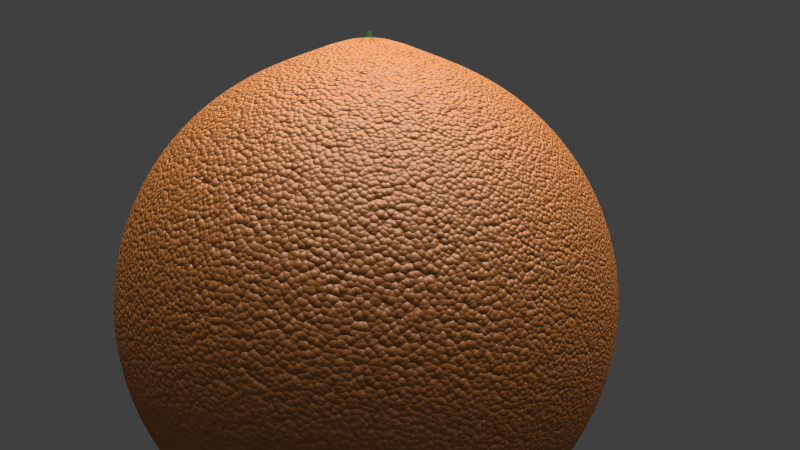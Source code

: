 # Source: MG-Orange.blend  (saved by Blender 2.76.0; exported with 4.5.12 LTS)
import bpy
from mathutils import Matrix  # noqa: F401  (used for matrix-valued properties, if any)

bpy.ops.wm.read_factory_settings(use_empty=True)
scene = bpy.context.scene
scene.name = 'Scene'

# ---- collections
col_collection_1 = bpy.data.collections.new('Collection 1'); scene.collection.children.link(col_collection_1)

# ---- materials (node trees are filled in below, after node groups)
mat_stamp_001 = bpy.data.materials.new('stamp.001')
mat_stamp_001.alpha_threshold = 0.0
mat_stamp_001.diffuse_color = (0.8, 0.1509, 0.007091, 1.0)
mat_stamp_001.roughness = 0.5
mat_material_001 = bpy.data.materials.new('Material.001')
mat_material_001.alpha_threshold = 0.0
mat_material_001.roughness = 0.5
mat_orange_000 = bpy.data.materials.new('Orange.000')
mat_orange_000.alpha_threshold = 0.0
mat_orange_000.diffuse_color = (0.8, 0.1509, 0.007091, 1.0)
mat_orange_000.roughness = 0.5

# ---- material node trees
mat_stamp_001.use_nodes = True; mat_stamp_001.node_tree.nodes.clear()
_N = mat_stamp_001.node_tree.nodes; _L = mat_stamp_001.node_tree.links
n0 = _N.new('ShaderNodeTexCoord'); n0.name = 'Texture Coordinate'; n0.location = (-190, 169)
n1 = _N.new('ShaderNodeTexVoronoi'); n1.name = 'Voronoi Texture'; n1.location = (4, 178)
n1.inputs[2].default_value = 400.0
n2 = _N.new('ShaderNodeTexVoronoi'); n2.name = 'Voronoi Texture.001'; n2.location = (10, 12)
n2.inputs[2].default_value = 120.0
n3 = _N.new('ShaderNodeInvert'); n3.name = 'Invert'; n3.location = (457, 74)
n4 = _N.new('ShaderNodeMix'); n4.name = 'Mix'; n4.location = (250, 111)
n4.data_type = 'RGBA'
n4.blend_type = 'MULTIPLY'
n5 = _N.new('ShaderNodeMix'); n5.name = 'Mix.001'; n5.location = (659, 95)
n5.data_type = 'RGBA'
n5.blend_type = 'SCREEN'
n5.inputs[0].default_value = 0.3
n5.inputs[6].default_value = (0.4866, 0.4866, 0.4866, 1.0)
n6 = _N.new('ShaderNodeOutputMaterial'); n6.name = 'Material Output'; n6.location = (750, 397)
n7 = _N.new('ShaderNodeBsdfDiffuse'); n7.name = 'Diffuse BSDF'; n7.location = (300, 408)
n7.inputs[0].default_value = (0.02789, 0.1569, 0.00992, 1.0)
n8 = _N.new('ShaderNodeMixShader'); n8.name = 'Mix Shader'; n8.location = (530, 379)
n8.inputs[0].default_value = 0.9
n9 = _N.new('ShaderNodeBsdfAnisotropic'); n9.name = 'Glossy BSDF'; n9.location = (305, 575)
n9.distribution = 'GGX'
n9.inputs[1].default_value = 0.4472
n10 = _N.new('ShaderNodeDisplacement'); n10.name = 'Displacement'; n10.location = (0, 0)
n10.inputs[1].default_value = 0.0
n10.inputs[2].default_value = 0.1
n11 = _N.new('ShaderNodeMath'); n11.name = 'Math'; n11.location = (0, 0)
n11.operation = 'MULTIPLY'
n12 = _N.new('ShaderNodeMath'); n12.name = 'Math.001'; n12.location = (0, 0)
n12.operation = 'MULTIPLY'
_L.new(n0.outputs[2], n1.inputs[0])
_L.new(n0.outputs[2], n2.inputs[0])
_L.new(n4.outputs[2], n3.inputs[1])
_L.new(n3.outputs[0], n5.inputs[7])
_L.new(n8.outputs[0], n6.inputs[0])
_L.new(n9.outputs[0], n8.inputs[1])
_L.new(n7.outputs[0], n8.inputs[2])
_L.new(n5.outputs[2], n10.inputs[0])
_L.new(n10.outputs[0], n6.inputs[2])
_L.new(n11.outputs[0], n4.inputs[6])
_L.new(n1.outputs[0], n11.inputs[0])
_L.new(n1.outputs[0], n11.inputs[1])
_L.new(n12.outputs[0], n4.inputs[7])
_L.new(n2.outputs[0], n12.inputs[0])
_L.new(n2.outputs[0], n12.inputs[1])
n6.is_active_output = True
mat_material_001.use_nodes = True; mat_material_001.node_tree.nodes.clear()
_N = mat_material_001.node_tree.nodes; _L = mat_material_001.node_tree.links
n0 = _N.new('ShaderNodeOutputMaterial'); n0.name = 'Material Output'; n0.location = (300, 300)
n1 = _N.new('ShaderNodeEmission'); n1.name = 'Emission'; n1.location = (10, 300)
n1.inputs[0].default_value = (0.8, 0.8, 0.8, 1.0)
n1.inputs[1].default_value = 5.0
_L.new(n1.outputs[0], n0.inputs[0])
n0.is_active_output = True
mat_orange_000.use_nodes = True; mat_orange_000.node_tree.nodes.clear()
_N = mat_orange_000.node_tree.nodes; _L = mat_orange_000.node_tree.links
n0 = _N.new('ShaderNodeTexCoord'); n0.name = 'Texture Coordinate'; n0.location = (-190, 169)
n1 = _N.new('ShaderNodeTexVoronoi'); n1.name = 'Voronoi Texture'; n1.location = (4, 178)
n1.inputs[2].default_value = 400.0
n2 = _N.new('ShaderNodeTexVoronoi'); n2.name = 'Voronoi Texture.001'; n2.location = (10, 12)
n2.inputs[2].default_value = 120.0
n3 = _N.new('ShaderNodeInvert'); n3.name = 'Invert'; n3.location = (457, 74)
n4 = _N.new('ShaderNodeMix'); n4.name = 'Mix'; n4.location = (250, 111)
n4.data_type = 'RGBA'
n4.blend_type = 'MULTIPLY'
n5 = _N.new('ShaderNodeMix'); n5.name = 'Mix.001'; n5.location = (659, 95)
n5.data_type = 'RGBA'
n5.blend_type = 'SCREEN'
n5.inputs[0].default_value = 0.3
n5.inputs[6].default_value = (0.4866, 0.4866, 0.4866, 1.0)
n6 = _N.new('ShaderNodeOutputMaterial'); n6.name = 'Material Output'; n6.location = (750, 397)
n7 = _N.new('ShaderNodeBsdfDiffuse'); n7.name = 'Diffuse BSDF'; n7.location = (300, 408)
n7.inputs[0].default_value = (0.5529, 0.1787, 0.02491, 1.0)
n8 = _N.new('ShaderNodeMixShader'); n8.name = 'Mix Shader'; n8.location = (530, 379)
n8.inputs[0].default_value = 0.9
n9 = _N.new('ShaderNodeBsdfAnisotropic'); n9.name = 'Glossy BSDF'; n9.location = (305, 575)
n9.distribution = 'GGX'
n9.inputs[1].default_value = 0.4472
n10 = _N.new('ShaderNodeDisplacement'); n10.name = 'Displacement'; n10.location = (0, 0)
n10.inputs[1].default_value = 0.0
n10.inputs[2].default_value = 0.1
n11 = _N.new('ShaderNodeMath'); n11.name = 'Math'; n11.location = (0, 0)
n11.operation = 'MULTIPLY'
n12 = _N.new('ShaderNodeMath'); n12.name = 'Math.001'; n12.location = (0, 0)
n12.operation = 'MULTIPLY'
_L.new(n0.outputs[2], n1.inputs[0])
_L.new(n0.outputs[2], n2.inputs[0])
_L.new(n4.outputs[2], n3.inputs[1])
_L.new(n3.outputs[0], n5.inputs[7])
_L.new(n8.outputs[0], n6.inputs[0])
_L.new(n9.outputs[0], n8.inputs[1])
_L.new(n7.outputs[0], n8.inputs[2])
_L.new(n5.outputs[2], n10.inputs[0])
_L.new(n10.outputs[0], n6.inputs[2])
_L.new(n11.outputs[0], n4.inputs[6])
_L.new(n1.outputs[0], n11.inputs[0])
_L.new(n1.outputs[0], n11.inputs[1])
_L.new(n12.outputs[0], n4.inputs[7])
_L.new(n2.outputs[0], n12.inputs[0])
_L.new(n2.outputs[0], n12.inputs[1])
n6.is_active_output = True

# ---- world
world_world = bpy.data.worlds.new('World'); scene.world = world_world
world_world.color = (0.05088, 0.05088, 0.05088)
world_world.use_sun_shadow = False
world_world.sun_shadow_jitter_overblur = 0.0
world_world.cycles.sampling_method = 'MANUAL'
world_world.cycles.sample_map_resolution = 256

# ---- cameras
cam_camera = bpy.data.cameras.new('Camera')
cam_camera.clip_end = 100.0
cam_camera.lens = 35.0
cam_camera.sensor_width = 32.0
cam_camera.sensor_height = 18.0
cam_camera.ortho_scale = 7.314
cam_camera.dof.focus_distance = 0.0

# ---- meshes
me_cylinder = bpy.data.meshes.new('Cylinder')
me_cylinder.from_pydata([(0.2534, 0.5138, -2.818), (0.2534, 1.77, 2.205), (0.3834, 0.501, -2.818), (0.6286, 1.734, 2.205), (0.5084, 0.4631, -2.818), (0.9893, 1.624, 2.205), (0.6236, 0.4015, -2.818), (1.322, 1.446, 2.205), (0.7246, 0.3187, -2.818), (1.613, 1.207, 2.205), (0.8074, 0.2177, -2.818), (1.852, 0.9158, 2.205), (0.869, 0.1025, -2.818), (2.03, 0.5834, 2.205), (0.9069, -0.02252, -2.818), (2.139, 0.2226, 2.205), (0.9197, -0.1525, -2.818), (2.176, -0.1525, 2.205), (0.9069, -0.2825, -2.818), (2.139, -0.5277, 2.205), (0.869, -0.4075, -2.818), (2.03, -0.8884, 2.205), (0.8074, -0.5227, -2.818), (1.852, -1.221, 2.205), (0.7246, -0.6237, -2.818), (1.613, -1.512, 2.205), (0.6236, -0.7065, -2.818), (1.322, -1.751, 2.205), (0.5084, -0.7681, -2.818), (0.9893, -1.929, 2.205), (0.3834, -0.806, -2.818), (0.6286, -2.039, 2.205), (0.2534, -0.8188, -2.818), (0.2534, -2.075, 2.205), (0.1234, -0.806, -2.818), (-0.1217, -2.039, 2.205), (-0.001583, -0.7681, -2.818), (-0.4825, -1.929, 2.205), (-0.1168, -0.7065, -2.818), (-0.8149, -1.751, 2.205), (-0.2178, -0.6237, -2.818), (-1.106, -1.512, 2.205), (-0.3006, -0.5227, -2.818), (-1.345, -1.221, 2.205), (-0.3622, -0.4075, -2.818), (-1.523, -0.8884, 2.205), (-0.4001, -0.2825, -2.818), (-1.633, -0.5277, 2.205), (-0.4129, -0.1525, -2.818), (-1.67, -0.1525, 2.205), (-0.4001, -0.02252, -2.818), (-1.633, 0.2226, 2.205), (-0.3622, 0.1025, -2.818), (-1.523, 0.5834, 2.205), (-0.3006, 0.2177, -2.818), (-1.345, 0.9158, 2.205), (-0.2178, 0.3187, -2.818), (-1.106, 1.207, 2.205), (-0.1168, 0.4015, -2.818), (-0.8149, 1.446, 2.205), (-0.001582, 0.4631, -2.818), (-0.4825, 1.624, 2.205), (0.1234, 0.501, -2.818), (-0.1217, 1.734, 2.205)], [], [(0, 1, 3, 2), (2, 3, 5, 4), (4, 5, 7, 6), (6, 7, 9, 8), (8, 9, 11, 10), (10, 11, 13, 12), (12, 13, 15, 14), (14, 15, 17, 16), (16, 17, 19, 18), (18, 19, 21, 20), (20, 21, 23, 22), (22, 23, 25, 24), (24, 25, 27, 26), (26, 27, 29, 28), (28, 29, 31, 30), (30, 31, 33, 32), (32, 33, 35, 34), (34, 35, 37, 36), (36, 37, 39, 38), (38, 39, 41, 40), (40, 41, 43, 42), (42, 43, 45, 44), (44, 45, 47, 46), (46, 47, 49, 48), (48, 49, 51, 50), (50, 51, 53, 52), (52, 53, 55, 54), (54, 55, 57, 56), (56, 57, 59, 58), (58, 59, 61, 60), (3, 1, 63, 61, 59, 57, 55, 53, 51, 49, 47, 45, 43, 41, 39, 37, 35, 33, 31, 29, 27, 25, 23, 21, 19, 17, 15, 13, 11, 9, 7, 5), (62, 63, 1, 0), (60, 61, 63, 62), (0, 2, 4, 6, 8, 10, 12, 14, 16, 18, 20, 22, 24, 26, 28, 30, 32, 34, 36, 38, 40, 42, 44, 46, 48, 50, 52, 54, 56, 58, 60, 62)])
me_cylinder.materials.append(mat_stamp_001)
me_cylinder.use_remesh_preserve_volume = False
me_cylinder.use_remesh_preserve_attributes = False
me_cylinder.use_mirror_vertex_groups = False
me_cylinder.update()
me_plane = bpy.data.meshes.new('Plane')
me_plane.from_pydata([(-1.0, -1.0, 0.0), (1.0, -1.0, 0.0), (-1.0, 1.0, 0.0), (1.0, 1.0, 0.0)], [], [(0, 1, 3, 2)])
me_plane.materials.append(mat_material_001)
me_plane.use_remesh_preserve_volume = False
me_plane.use_remesh_preserve_attributes = False
me_plane.use_mirror_vertex_groups = False
me_plane.update()
me_sphere = bpy.data.meshes.new('Sphere')
me_sphere.from_pydata([(-0.1951, 0.0, 0.9908), (-0.3827, 0.0, 0.9239), (-0.5556, 0.0, 0.8315), (-0.7071, 0.0, 0.7071), (-0.8315, 0.0, 0.5556), (-0.9239, 0.0, 0.3827), (-0.9808, 0.0, 0.1951), (-1.0, 0.0, 7.55e-08), (-0.9808, 0.0, -0.1951), (-0.9239, 0.0, -0.3827), (-0.8315, 0.0, -0.5556), (-0.7071, 0.0, -0.7071), (-0.5556, 0.0, -0.8315), (-0.3827, 0.0, -0.9239), (-0.1951, 0.0, -0.9808), (-0.1913, 0.03806, 0.9906), (-0.3753, 0.07466, 0.9239), (-0.5449, 0.1084, 0.8315), (-0.6935, 0.1379, 0.7071), (-0.8155, 0.1622, 0.5556), (-0.9061, 0.1802, 0.3827), (-0.9619, 0.1913, 0.1951), (-0.9808, 0.1951, 7.55e-08), (-0.9619, 0.1913, -0.1951), (-0.9061, 0.1802, -0.3827), (-0.8155, 0.1622, -0.5556), (-0.6935, 0.1379, -0.7071), (-0.5449, 0.1084, -0.8315), (-0.3753, 0.07466, -0.9239), (-0.1913, 0.03806, -0.9808), (-0.1802, 0.07466, 0.9905), (-0.3536, 0.1464, 0.9239), (-0.5133, 0.2126, 0.8315), (-0.6533, 0.2706, 0.7071), (-0.7682, 0.3182, 0.5556), (-0.8536, 0.3536, 0.3827), (-0.9061, 0.3753, 0.1951), (-0.9239, 0.3827, 7.55e-08), (-0.9061, 0.3753, -0.1951), (-0.8536, 0.3536, -0.3827), (-0.7682, 0.3182, -0.5556), (-0.6533, 0.2706, -0.7071), (-0.5133, 0.2126, -0.8315), (-0.3536, 0.1464, -0.9239), (-0.1802, 0.07466, -0.9808), (-0.1622, 0.1084, 0.9903), (-0.3182, 0.2126, 0.9239), (-0.4619, 0.3087, 0.8315), (-0.5879, 0.3928, 0.7071), (-0.6913, 0.4619, 0.5556), (-0.7682, 0.5133, 0.3827), (-0.8155, 0.5449, 0.1951), (-0.8315, 0.5556, 7.55e-08), (-0.8155, 0.5449, -0.1951), (-0.7682, 0.5133, -0.3827), (-0.6913, 0.4619, -0.5556), (-0.5879, 0.3928, -0.7071), (-0.4619, 0.3087, -0.8315), (-0.3182, 0.2126, -0.9239), (-0.1622, 0.1084, -0.9808), (-0.1379, 0.1379, 0.9902), (-0.2706, 0.2706, 0.9239), (-0.3928, 0.3928, 0.8315), (-0.5, 0.5, 0.7071), (-0.5879, 0.5879, 0.5556), (-0.6533, 0.6533, 0.3827), (-0.6935, 0.6935, 0.1951), (-0.7071, 0.7071, 7.55e-08), (-0.6935, 0.6935, -0.1951), (-0.6533, 0.6533, -0.3827), (-0.5879, 0.5879, -0.5556), (-0.5, 0.5, -0.7071), (-0.3928, 0.3928, -0.8315), (-0.2706, 0.2706, -0.9239), (-0.1379, 0.1379, -0.9808), (-0.1084, 0.1622, 0.99), (-0.2126, 0.3182, 0.9239), (-0.3087, 0.4619, 0.8315), (-0.3928, 0.5879, 0.7071), (-0.4619, 0.6913, 0.5556), (-0.5133, 0.7682, 0.3827), (-0.5449, 0.8155, 0.1951), (-0.5556, 0.8315, 7.55e-08), (-0.5449, 0.8155, -0.1951), (-0.5133, 0.7682, -0.3827), (-0.4619, 0.6913, -0.5556), (-0.3928, 0.5879, -0.7071), (-0.3087, 0.4619, -0.8315), (-0.2126, 0.3182, -0.9239), (-0.1084, 0.1622, -0.9808), (-0.07466, 0.1802, 0.9899), (-0.1464, 0.3536, 0.9239), (-0.2126, 0.5133, 0.8315), (-0.2706, 0.6533, 0.7071), (-0.3182, 0.7682, 0.5556), (-0.3536, 0.8536, 0.3827), (-0.3753, 0.9061, 0.1951), (-0.3827, 0.9239, 7.55e-08), (-0.3753, 0.9061, -0.1951), (-0.3536, 0.8536, -0.3827), (-0.3182, 0.7682, -0.5556), (-0.2706, 0.6533, -0.7071), (-0.2126, 0.5133, -0.8315), (-0.1464, 0.3536, -0.9239), (-0.07466, 0.1802, -0.9808), (-0.03806, 0.1913, 0.9899), (-0.07466, 0.3753, 0.9239), (-0.1084, 0.5449, 0.8315), (-0.1379, 0.6935, 0.7071), (-0.1622, 0.8155, 0.5556), (-0.1802, 0.9061, 0.3827), (-0.1913, 0.9619, 0.1951), (-0.1951, 0.9808, 7.55e-08), (-0.1913, 0.9619, -0.1951), (-0.1802, 0.9061, -0.3827), (-0.1622, 0.8155, -0.5556), (-0.1379, 0.6935, -0.7071), (-0.1084, 0.5449, -0.8315), (-0.07466, 0.3753, -0.9239), (-0.03806, 0.1913, -0.9808), (3.266e-07, 0.1951, 0.9898), (3.192e-07, 0.3827, 0.9239), (3.117e-07, 0.5556, 0.8315), (3.192e-07, 0.7071, 0.7071), (3.341e-07, 0.8315, 0.5556), (2.745e-07, 0.9239, 0.3827), (3.937e-07, 0.9808, 0.1951), (3.788e-07, 1.0, 7.55e-08), (3.937e-07, 0.9808, -0.1951), (2.298e-07, 0.9239, -0.3827), (3.341e-07, 0.8315, -0.5556), (3.192e-07, 0.7071, -0.7071), (3.415e-07, 0.5556, -0.8315), (3.043e-07, 0.3827, -0.9239), (3.08e-07, 0.1951, -0.9808), (0.03806, 0.1913, 0.9898), (0.07466, 0.3753, 0.9239), (0.1084, 0.5449, 0.8315), (0.138, 0.6935, 0.7071), (0.1622, 0.8155, 0.5556), (0.1802, 0.9061, 0.3827), (0.1913, 0.9619, 0.1951), (0.1951, 0.9808, 7.55e-08), (0.1913, 0.9619, -0.1951), (0.1802, 0.9061, -0.3827), (0.1622, 0.8155, -0.5556), (0.138, 0.6935, -0.7071), (0.1084, 0.5449, -0.8315), (0.07466, 0.3753, -0.9239), (0.03806, 0.1913, -0.9808), (0.07466, 0.1802, 0.9898), (0.1464, 0.3536, 0.9239), (0.2126, 0.5133, 0.8315), (0.2706, 0.6533, 0.7071), (0.3182, 0.7682, 0.5556), (0.3536, 0.8536, 0.3827), (0.3753, 0.9061, 0.1951), (0.3827, 0.9239, 7.55e-08), (0.3753, 0.9061, -0.1951), (0.3536, 0.8536, -0.3827), (0.3182, 0.7682, -0.5556), (0.2706, 0.6533, -0.7071), (0.2126, 0.5133, -0.8315), (0.1464, 0.3536, -0.9239), (0.07466, 0.1802, -0.9808), (0.1084, 0.1622, 0.9899), (0.2126, 0.3182, 0.9239), (0.3087, 0.4619, 0.8315), (0.3928, 0.5879, 0.7071), (0.4619, 0.6913, 0.5556), (0.5133, 0.7682, 0.3827), (0.5449, 0.8155, 0.1951), (0.5556, 0.8315, 7.55e-08), (0.5449, 0.8155, -0.1951), (0.5133, 0.7682, -0.3827), (0.4619, 0.6913, -0.5556), (0.3928, 0.5879, -0.7071), (0.3087, 0.4619, -0.8315), (0.2126, 0.3182, -0.9239), (0.1084, 0.1622, -0.9808), (0.138, 0.1379, 0.9899), (0.2706, 0.2706, 0.9239), (0.3928, 0.3928, 0.8315), (0.5, 0.5, 0.7071), (0.5879, 0.5879, 0.5556), (0.6533, 0.6533, 0.3827), (0.6935, 0.6935, 0.1951), (0.7071, 0.7071, 7.55e-08), (0.6935, 0.6935, -0.1951), (0.6533, 0.6533, -0.3827), (0.5879, 0.5879, -0.5556), (0.5, 0.5, -0.7071), (0.3928, 0.3928, -0.8315), (0.2706, 0.2706, -0.9239), (0.138, 0.1379, -0.9808), (0.1622, 0.1084, 0.99), (0.3182, 0.2126, 0.9239), (0.4619, 0.3087, 0.8315), (0.5879, 0.3928, 0.7071), (0.6913, 0.4619, 0.5556), (0.7682, 0.5133, 0.3827), (0.8155, 0.5449, 0.1951), (0.8315, 0.5556, 7.55e-08), (0.8155, 0.5449, -0.1951), (0.7682, 0.5133, -0.3827), (0.6913, 0.4619, -0.5556), (0.5879, 0.3928, -0.7071), (0.4619, 0.3087, -0.8315), (0.3182, 0.2126, -0.9239), (0.1622, 0.1084, -0.9808), (0.1802, 0.07466, 0.9902), (0.3536, 0.1464, 0.9239), (0.5133, 0.2126, 0.8315), (0.6533, 0.2706, 0.7071), (0.7682, 0.3182, 0.5556), (0.8536, 0.3536, 0.3827), (0.9061, 0.3753, 0.1951), (0.9239, 0.3827, 7.55e-08), (0.9061, 0.3753, -0.1951), (0.8536, 0.3536, -0.3827), (0.7682, 0.3182, -0.5556), (0.6533, 0.2706, -0.7071), (0.5133, 0.2126, -0.8315), (0.3536, 0.1464, -0.9239), (0.1802, 0.07466, -0.9808), (0.1913, 0.03806, 0.9903), (0.3753, 0.07466, 0.9239), (0.5449, 0.1084, 0.8315), (0.6935, 0.1379, 0.7071), (0.8155, 0.1622, 0.5556), (0.9061, 0.1802, 0.3827), (0.9619, 0.1913, 0.1951), (0.9808, 0.1951, 7.55e-08), (0.9619, 0.1913, -0.1951), (0.9061, 0.1802, -0.3827), (0.8155, 0.1622, -0.5556), (0.6935, 0.1379, -0.7071), (0.5449, 0.1084, -0.8315), (0.3753, 0.07466, -0.9239), (0.1913, 0.03806, -0.9808), (0.1951, -7.212e-09, 0.9905), (0.3827, 4.122e-08, 0.9239), (0.5556, 2.632e-08, 0.8315), (0.7071, -2.584e-08, 0.7071), (0.8315, -8.544e-08, 0.5556), (0.9239, 6.357e-08, 0.3827), (0.9808, -8.544e-08, 0.1951), (1.0, -1.003e-07, 7.55e-08), (0.9808, -8.544e-08, -0.1951), (0.9239, 6.357e-08, -0.3827), (0.8315, -8.544e-08, -0.5556), (0.7071, -2.584e-08, -0.7071), (0.5556, -1.094e-08, -0.8315), (0.3827, 3.964e-09, -0.9239), (0.1951, 3.964e-09, -0.9808), (0.1913, -0.03806, 0.9906), (0.3753, -0.07466, 0.9239), (0.5449, -0.1084, 0.8315), (0.6935, -0.1379, 0.7071), (0.8155, -0.1622, 0.5556), (0.9061, -0.1802, 0.3827), (0.9619, -0.1913, 0.1951), (0.9808, -0.1951, 7.55e-08), (0.9619, -0.1913, -0.1951), (0.9061, -0.1802, -0.3827), (0.8155, -0.1622, -0.5556), (0.6935, -0.1379, -0.7071), (0.5449, -0.1084, -0.8315), (0.3753, -0.07466, -0.9239), (0.1913, -0.03806, -0.9808), (0.1802, -0.07466, 0.9908), (0.3536, -0.1464, 0.9239), (0.5133, -0.2126, 0.8315), (0.6533, -0.2706, 0.7071), (0.7682, -0.3182, 0.5556), (0.8536, -0.3536, 0.3827), (0.9061, -0.3753, 0.1951), (0.9239, -0.3827, 7.55e-08), (0.9061, -0.3753, -0.1951), (0.8536, -0.3536, -0.3827), (0.7682, -0.3182, -0.5556), (0.6533, -0.2706, -0.7071), (0.5133, -0.2126, -0.8315), (0.3536, -0.1464, -0.9239), (0.1802, -0.07466, -0.9808), (0.1622, -0.1084, 0.991), (0.3182, -0.2126, 0.9239), (0.4619, -0.3087, 0.8315), (0.5879, -0.3928, 0.7071), (0.6913, -0.4619, 0.5556), (0.7682, -0.5133, 0.3827), (0.8155, -0.5449, 0.1951), (0.8315, -0.5556, 7.55e-08), (0.8155, -0.5449, -0.1951), (0.7682, -0.5133, -0.3827), (0.6913, -0.4619, -0.5556), (0.5879, -0.3928, -0.7071), (0.4619, -0.3087, -0.8315), (0.3182, -0.2126, -0.9239), (0.1622, -0.1084, -0.9808), (0.138, -0.1379, 0.9911), (0.2706, -0.2706, 0.9239), (0.3928, -0.3928, 0.8315), (0.5, -0.5, 0.7071), (0.5879, -0.5879, 0.5556), (0.6533, -0.6533, 0.3827), (0.6935, -0.6935, 0.1951), (0.7071, -0.7071, 7.55e-08), (0.6935, -0.6935, -0.1951), (0.6533, -0.6533, -0.3827), (0.5879, -0.5879, -0.5556), (0.5, -0.5, -0.7071), (0.3928, -0.3928, -0.8315), (0.2706, -0.2706, -0.9239), (0.1379, -0.1379, -0.9808), (0.1084, -0.1622, 0.9913), (0.2126, -0.3182, 0.9239), (0.3087, -0.4619, 0.8315), (0.3928, -0.5879, 0.7071), (0.4619, -0.6913, 0.5556), (0.5133, -0.7682, 0.3827), (0.5449, -0.8155, 0.1951), (0.5556, -0.8315, 7.55e-08), (0.5449, -0.8155, -0.1951), (0.5133, -0.7682, -0.3827), (0.4619, -0.6913, -0.5556), (0.3928, -0.5879, -0.7071), (0.3087, -0.4619, -0.8315), (0.2126, -0.3182, -0.9239), (0.1084, -0.1622, -0.9808), (3.258e-07, 0.0, -1.0), (0.07466, -0.1802, 0.9914), (0.1464, -0.3536, 0.9239), (0.2126, -0.5133, 0.8315), (0.2706, -0.6533, 0.7071), (0.3182, -0.7682, 0.5556), (0.3536, -0.8536, 0.3827), (0.3753, -0.9061, 0.1951), (0.3827, -0.9239, 7.55e-08), (0.3753, -0.9061, -0.1951), (0.3536, -0.8536, -0.3827), (0.3182, -0.7682, -0.5556), (0.2706, -0.6533, -0.7071), (0.2126, -0.5133, -0.8315), (0.1464, -0.3536, -0.9239), (0.07466, -0.1802, -0.9808), (0.03806, -0.1913, 0.9915), (0.07466, -0.3753, 0.9239), (0.1084, -0.5449, 0.8315), (0.1379, -0.6935, 0.7071), (0.1622, -0.8155, 0.5556), (0.1802, -0.9061, 0.3827), (0.1913, -0.9619, 0.1951), (0.1951, -0.9808, 7.55e-08), (0.1913, -0.9619, -0.1951), (0.1802, -0.9061, -0.3827), (0.1622, -0.8155, -0.5556), (0.1379, -0.6935, -0.7071), (0.1084, -0.5449, -0.8315), (0.07466, -0.3753, -0.9239), (0.03806, -0.1913, -0.9808), (3.117e-07, -0.1951, 0.9916), (2.819e-07, -0.3827, 0.9239), (2.819e-07, -0.5556, 0.8315), (1.851e-07, -0.7071, 0.7071), (1.404e-07, -0.8315, 0.5556), (3.192e-07, -0.9239, 0.3827), (9.567e-08, -0.9808, 0.1951), (1.404e-07, -1.0, 7.55e-08), (9.567e-08, -0.9808, -0.1951), (3.192e-07, -0.9239, -0.3827), (1.404e-07, -0.8315, -0.5556), (1.851e-07, -0.7071, -0.7071), (2.596e-07, -0.5556, -0.8315), (2.521e-07, -0.3827, -0.9239), (3.155e-07, -0.1951, -0.9808), (-0.03806, -0.1913, 0.9916), (-0.07466, -0.3753, 0.9239), (-0.1084, -0.5449, 0.8315), (-0.1379, -0.6935, 0.7071), (-0.1622, -0.8155, 0.5556), (-0.1802, -0.9061, 0.3827), (-0.1913, -0.9619, 0.1951), (-0.1951, -0.9808, 7.55e-08), (-0.1913, -0.9619, -0.1951), (-0.1802, -0.9061, -0.3827), (-0.1622, -0.8155, -0.5556), (-0.1379, -0.6935, -0.7071), (-0.1084, -0.5449, -0.8315), (-0.07466, -0.3753, -0.9239), (-0.03806, -0.1913, -0.9808), (-0.07466, -0.1802, 0.9916), (-0.1464, -0.3536, 0.9239), (-0.2126, -0.5133, 0.8315), (-0.2706, -0.6533, 0.7071), (-0.3182, -0.7682, 0.5556), (-0.3536, -0.8536, 0.3827), (-0.3753, -0.9061, 0.1951), (-0.3827, -0.9239, 7.55e-08), (-0.3753, -0.9061, -0.1951), (-0.3536, -0.8536, -0.3827), (-0.3182, -0.7682, -0.5556), (-0.2706, -0.6533, -0.7071), (-0.2126, -0.5133, -0.8315), (-0.1464, -0.3536, -0.9239), (-0.07466, -0.1802, -0.9808), (-0.1084, -0.1622, 0.9915), (-0.2126, -0.3182, 0.9239), (-0.3087, -0.4619, 0.8315), (-0.3928, -0.5879, 0.7071), (-0.4619, -0.6913, 0.5556), (-0.5133, -0.7682, 0.3827), (-0.5449, -0.8155, 0.1951), (-0.5556, -0.8315, 7.55e-08), (-0.5449, -0.8155, -0.1951), (-0.5133, -0.7682, -0.3827), (-0.4619, -0.6913, -0.5556), (-0.3928, -0.5879, -0.7071), (-0.3087, -0.4619, -0.8315), (-0.2126, -0.3182, -0.9239), (-0.1084, -0.1622, -0.9808), (-0.1379, -0.1379, 0.9914), (-0.2706, -0.2706, 0.9239), (-0.3928, -0.3928, 0.8315), (-0.5, -0.5, 0.7071), (-0.5879, -0.5879, 0.5556), (-0.6533, -0.6533, 0.3827), (-0.6935, -0.6935, 0.1951), (-0.7071, -0.7071, 7.55e-08), (-0.6935, -0.6935, -0.1951), (-0.6533, -0.6533, -0.3827), (-0.5879, -0.5879, -0.5556), (-0.5, -0.5, -0.7071), (-0.3928, -0.3928, -0.8315), (-0.2706, -0.2706, -0.9239), (-0.1379, -0.1379, -0.9808), (-0.1622, -0.1084, 0.9913), (-0.3182, -0.2126, 0.9239), (-0.4619, -0.3087, 0.8315), (-0.5879, -0.3928, 0.7071), (-0.6913, -0.4619, 0.5556), (-0.7682, -0.5133, 0.3827), (-0.8155, -0.5449, 0.1951), (-0.8315, -0.5556, 7.55e-08), (-0.8155, -0.5449, -0.1951), (-0.7682, -0.5133, -0.3827), (-0.6913, -0.4619, -0.5556), (-0.5879, -0.3928, -0.7071), (-0.4619, -0.3087, -0.8315), (-0.3182, -0.2126, -0.9239), (-0.1622, -0.1084, -0.9808), (-0.161, -0.001028, 1.005), (-0.1802, -0.07466, 0.9911), (-0.3536, -0.1464, 0.9239), (-0.5133, -0.2126, 0.8315), (-0.6533, -0.2706, 0.7071), (-0.7682, -0.3182, 0.5556), (-0.8536, -0.3536, 0.3827), (-0.9061, -0.3753, 0.1951), (-0.9239, -0.3827, 7.55e-08), (-0.9061, -0.3753, -0.1951), (-0.8536, -0.3536, -0.3827), (-0.7682, -0.3182, -0.5556), (-0.6533, -0.2706, -0.7071), (-0.5133, -0.2126, -0.8315), (-0.3536, -0.1464, -0.9239), (-0.1802, -0.07466, -0.9808), (-0.1913, -0.03806, 0.991), (-0.3753, -0.07466, 0.9239), (-0.5449, -0.1084, 0.8315), (-0.6935, -0.1379, 0.7071), (-0.8155, -0.1622, 0.5556), (-0.9061, -0.1802, 0.3827), (-0.9619, -0.1913, 0.1951), (-0.9808, -0.1951, 7.55e-08), (-0.9619, -0.1913, -0.1951), (-0.9061, -0.1802, -0.3827), (-0.8155, -0.1622, -0.5556), (-0.6935, -0.1379, -0.7071), (-0.5449, -0.1084, -0.8315), (-0.3753, -0.07466, -0.9239), (-0.1913, -0.03806, -0.9808), (-0.1579, 0.03038, 1.005), (-0.1487, 0.06058, 1.004), (-0.1339, 0.08842, 1.004), (-0.1138, 0.1128, 1.004), (-0.08945, 0.1328, 1.004), (-0.06161, 0.1477, 1.004), (-0.03141, 0.1569, 1.004), (3.241e-07, 0.16, 1.004), (0.03141, 0.1569, 1.004), (0.06161, 0.1477, 1.004), (0.08945, 0.1328, 1.004), (0.1138, 0.1128, 1.004), (0.1339, 0.08842, 1.004), (0.1487, 0.06058, 1.004), (0.1579, 0.03038, 1.004), (0.161, -0.001028, 1.004), (0.1579, -0.03244, 1.005), (0.1487, -0.06264, 1.005), (0.1339, -0.09047, 1.005), (0.1138, -0.1149, 1.005), (0.08945, -0.1349, 1.005), (0.06161, -0.1498, 1.005), (0.03141, -0.1589, 1.006), (3.118e-07, -0.162, 1.006), (-0.03141, -0.1589, 1.006), (-0.06161, -0.1498, 1.006), (-0.08944, -0.1349, 1.006), (-0.1138, -0.1149, 1.006), (-0.1339, -0.09047, 1.005), (-0.1487, -0.06264, 1.005), (-0.1579, -0.03244, 1.005), (-0.1211, -0.001028, 1.016), (-0.1188, 0.0226, 1.016), (-0.1119, 0.04532, 1.015), (-0.1007, 0.06626, 1.015), (-0.08564, 0.08462, 1.015), (-0.06729, 0.09968, 1.015), (-0.04635, 0.1109, 1.015), (-0.02363, 0.1178, 1.015), (3.212e-07, 0.1201, 1.015), (0.02363, 0.1178, 1.015), (0.04635, 0.1109, 1.015), (0.06729, 0.09968, 1.015), (0.08565, 0.08462, 1.015), (0.1007, 0.06626, 1.015), (0.1119, 0.04532, 1.015), (0.1188, 0.0226, 1.015), (0.1211, -0.001028, 1.015), (0.1188, -0.02466, 1.016), (0.1119, -0.04738, 1.016), (0.1007, -0.06832, 1.016), (0.08565, -0.08667, 1.016), (0.06729, -0.1017, 1.016), (0.04635, -0.1129, 1.017), (0.02363, -0.1198, 1.017), (3.119e-07, -0.1221, 1.017), (-0.02363, -0.1198, 1.017), (-0.04635, -0.1129, 1.017), (-0.06729, -0.1017, 1.017), (-0.08564, -0.08667, 1.017), (-0.1007, -0.06832, 1.017), (-0.1119, -0.04738, 1.016), (-0.1188, -0.02466, 1.016), (-0.09703, -0.001028, 1.023), (-0.09517, 0.0179, 1.022), (-0.08964, 0.0361, 1.022), (-0.08068, 0.05288, 1.022), (-0.06861, 0.06758, 1.022), (-0.05391, 0.07965, 1.022), (-0.03713, 0.08862, 1.022), (-0.01893, 0.09414, 1.021), (3.19e-07, 0.096, 1.021), (0.01893, 0.09414, 1.021), (0.03713, 0.08862, 1.021), (0.05391, 0.07965, 1.021), (0.06861, 0.06758, 1.022), (0.08068, 0.05288, 1.022), (0.08965, 0.0361, 1.022), (0.09517, 0.0179, 1.022), (0.09703, -0.001028, 1.022), (0.09517, -0.01996, 1.022), (0.08965, -0.03816, 1.023), (0.08068, -0.05494, 1.023), (0.06861, -0.06964, 1.023), (0.05391, -0.08171, 1.023), (0.03713, -0.09067, 1.023), (0.01893, -0.09619, 1.023), (3.115e-07, -0.09806, 1.024), (-0.01893, -0.09619, 1.024), (-0.03713, -0.09067, 1.024), (-0.05391, -0.08171, 1.024), (-0.06861, -0.06964, 1.023), (-0.08068, -0.05494, 1.023), (-0.08964, -0.03816, 1.023), (-0.09517, -0.01996, 1.023), (-0.07479, -0.001028, 1.028), (-0.07336, 0.01356, 1.028), (-0.0691, 0.02759, 1.028), (-0.06219, 0.04053, 1.028), (-0.05289, 0.05186, 1.028), (-0.04155, 0.06116, 1.028), (-0.02862, 0.06807, 1.027), (-0.01459, 0.07233, 1.027), (3.168e-07, 0.07377, 1.027), (0.01459, 0.07233, 1.027), (0.02862, 0.06807, 1.027), (0.04155, 0.06116, 1.027), (0.05289, 0.05186, 1.027), (0.06219, 0.04053, 1.028), (0.0691, 0.02759, 1.028), (0.07336, 0.01356, 1.028), (0.07479, -0.001028, 1.028), (0.07336, -0.01562, 1.028), (0.0691, -0.02965, 1.028), (0.06219, -0.04258, 1.029), (0.05289, -0.05391, 1.029), (0.04155, -0.06322, 1.029), (0.02862, -0.07013, 1.029), (0.01459, -0.07438, 1.029), (3.111e-07, -0.07582, 1.029), (-0.01459, -0.07438, 1.029), (-0.02862, -0.07013, 1.029), (-0.04155, -0.06322, 1.029), (-0.05289, -0.05391, 1.029), (-0.06219, -0.04258, 1.029), (-0.0691, -0.02965, 1.029), (-0.07336, -0.01562, 1.029), (-0.04527, -0.001028, 1.035), (-0.0444, 0.007805, 1.035), (-0.04183, 0.0163, 1.034), (-0.03764, 0.02413, 1.034), (-0.03201, 0.03099, 1.034), (-0.02515, 0.03662, 1.034), (-0.01733, 0.0408, 1.034), (-0.008832, 0.04338, 1.034), (3.133e-07, 0.04425, 1.034), (0.008833, 0.04338, 1.034), (0.01733, 0.0408, 1.034), (0.02515, 0.03662, 1.034), (0.03201, 0.03099, 1.034), (0.03764, 0.02413, 1.034), (0.04183, 0.0163, 1.034), (0.0444, 0.007805, 1.034), (0.04527, -0.001028, 1.034), (0.0444, -0.00986, 1.035), (0.04183, -0.01835, 1.035), (0.03764, -0.02618, 1.035), (0.03201, -0.03304, 1.035), (0.02515, -0.03867, 1.035), (0.01733, -0.04286, 1.035), (0.008833, -0.04543, 1.035), (3.098e-07, -0.0463, 1.035), (-0.008832, -0.04543, 1.035), (-0.01733, -0.04286, 1.035), (-0.02515, -0.03867, 1.035), (-0.03201, -0.03304, 1.035), (-0.03764, -0.02618, 1.035), (-0.04183, -0.01835, 1.035), (-0.0444, -0.00986, 1.035), (-0.001023, -0.005186, 0.9985)], [], [(6, 5, 20, 21), (14, 13, 28, 29), (7, 6, 21, 22), (8, 7, 22, 23), (1, 0, 15, 16), (9, 8, 23, 24), (2, 1, 16, 17), (10, 9, 24, 25), (3, 2, 17, 18), (11, 10, 25, 26), (4, 3, 18, 19), (12, 11, 26, 27), (5, 4, 19, 20), (13, 12, 27, 28), (27, 26, 41, 42), (20, 19, 34, 35), (28, 27, 42, 43), (21, 20, 35, 36), (29, 28, 43, 44), (22, 21, 36, 37), (23, 22, 37, 38), (16, 15, 30, 31), (24, 23, 38, 39), (17, 16, 31, 32), (25, 24, 39, 40), (18, 17, 32, 33), (26, 25, 40, 41), (19, 18, 33, 34), (39, 38, 53, 54), (32, 31, 46, 47), (40, 39, 54, 55), (33, 32, 47, 48), (41, 40, 55, 56), (34, 33, 48, 49), (42, 41, 56, 57), (35, 34, 49, 50), (43, 42, 57, 58), (36, 35, 50, 51), (44, 43, 58, 59), (37, 36, 51, 52), (38, 37, 52, 53), (31, 30, 45, 46), (58, 57, 72, 73), (51, 50, 65, 66), (59, 58, 73, 74), (52, 51, 66, 67), (53, 52, 67, 68), (46, 45, 60, 61), (54, 53, 68, 69), (47, 46, 61, 62), (55, 54, 69, 70), (48, 47, 62, 63), (56, 55, 70, 71), (49, 48, 63, 64), (57, 56, 71, 72), (50, 49, 64, 65), (62, 61, 76, 77), (70, 69, 84, 85), (63, 62, 77, 78), (71, 70, 85, 86), (64, 63, 78, 79), (72, 71, 86, 87), (65, 64, 79, 80), (73, 72, 87, 88), (66, 65, 80, 81), (74, 73, 88, 89), (67, 66, 81, 82), (68, 67, 82, 83), (61, 60, 75, 76), (69, 68, 83, 84), (81, 80, 95, 96), (89, 88, 103, 104), (82, 81, 96, 97), (83, 82, 97, 98), (76, 75, 90, 91), (84, 83, 98, 99), (77, 76, 91, 92), (85, 84, 99, 100), (78, 77, 92, 93), (86, 85, 100, 101), (79, 78, 93, 94), (87, 86, 101, 102), (80, 79, 94, 95), (88, 87, 102, 103), (100, 99, 114, 115), (93, 92, 107, 108), (101, 100, 115, 116), (94, 93, 108, 109), (102, 101, 116, 117), (95, 94, 109, 110), (103, 102, 117, 118), (96, 95, 110, 111), (104, 103, 118, 119), (97, 96, 111, 112), (98, 97, 112, 113), (91, 90, 105, 106), (99, 98, 113, 114), (92, 91, 106, 107), (119, 118, 133, 134), (112, 111, 126, 127), (113, 112, 127, 128), (106, 105, 120, 121), (114, 113, 128, 129), (107, 106, 121, 122), (115, 114, 129, 130), (108, 107, 122, 123), (116, 115, 130, 131), (109, 108, 123, 124), (117, 116, 131, 132), (110, 109, 124, 125), (118, 117, 132, 133), (111, 110, 125, 126), (123, 122, 137, 138), (131, 130, 145, 146), (124, 123, 138, 139), (132, 131, 146, 147), (125, 124, 139, 140), (133, 132, 147, 148), (126, 125, 140, 141), (134, 133, 148, 149), (127, 126, 141, 142), (128, 127, 142, 143), (121, 120, 135, 136), (129, 128, 143, 144), (122, 121, 136, 137), (130, 129, 144, 145), (142, 141, 156, 157), (143, 142, 157, 158), (136, 135, 150, 151), (144, 143, 158, 159), (137, 136, 151, 152), (145, 144, 159, 160), (138, 137, 152, 153), (146, 145, 160, 161), (139, 138, 153, 154), (147, 146, 161, 162), (140, 139, 154, 155), (148, 147, 162, 163), (141, 140, 155, 156), (149, 148, 163, 164), (161, 160, 175, 176), (154, 153, 168, 169), (162, 161, 176, 177), (155, 154, 169, 170), (163, 162, 177, 178), (156, 155, 170, 171), (164, 163, 178, 179), (157, 156, 171, 172), (158, 157, 172, 173), (151, 150, 165, 166), (159, 158, 173, 174), (152, 151, 166, 167), (160, 159, 174, 175), (153, 152, 167, 168), (173, 172, 187, 188), (166, 165, 180, 181), (174, 173, 188, 189), (167, 166, 181, 182), (175, 174, 189, 190), (168, 167, 182, 183), (176, 175, 190, 191), (169, 168, 183, 184), (177, 176, 191, 192), (170, 169, 184, 185), (178, 177, 192, 193), (171, 170, 185, 186), (179, 178, 193, 194), (172, 171, 186, 187), (192, 191, 206, 207), (185, 184, 199, 200), (193, 192, 207, 208), (186, 185, 200, 201), (194, 193, 208, 209), (187, 186, 201, 202), (188, 187, 202, 203), (181, 180, 195, 196), (189, 188, 203, 204), (182, 181, 196, 197), (190, 189, 204, 205), (183, 182, 197, 198), (191, 190, 205, 206), (184, 183, 198, 199), (196, 195, 210, 211), (204, 203, 218, 219), (197, 196, 211, 212), (205, 204, 219, 220), (198, 197, 212, 213), (206, 205, 220, 221), (199, 198, 213, 214), (207, 206, 221, 222), (200, 199, 214, 215), (208, 207, 222, 223), (201, 200, 215, 216), (209, 208, 223, 224), (202, 201, 216, 217), (203, 202, 217, 218), (215, 214, 229, 230), (223, 222, 237, 238), (216, 215, 230, 231), (224, 223, 238, 239), (217, 216, 231, 232), (218, 217, 232, 233), (211, 210, 225, 226), (219, 218, 233, 234), (212, 211, 226, 227), (220, 219, 234, 235), (213, 212, 227, 228), (221, 220, 235, 236), (214, 213, 228, 229), (222, 221, 236, 237), (234, 233, 248, 249), (227, 226, 241, 242), (235, 234, 249, 250), (228, 227, 242, 243), (236, 235, 250, 251), (229, 228, 243, 244), (237, 236, 251, 252), (230, 229, 244, 245), (238, 237, 252, 253), (231, 230, 245, 246), (239, 238, 253, 254), (232, 231, 246, 247), (233, 232, 247, 248), (226, 225, 240, 241), (253, 252, 267, 268), (246, 245, 260, 261), (254, 253, 268, 269), (247, 246, 261, 262), (248, 247, 262, 263), (241, 240, 255, 256), (249, 248, 263, 264), (242, 241, 256, 257), (250, 249, 264, 265), (243, 242, 257, 258), (251, 250, 265, 266), (244, 243, 258, 259), (252, 251, 266, 267), (245, 244, 259, 260), (257, 256, 271, 272), (265, 264, 279, 280), (258, 257, 272, 273), (266, 265, 280, 281), (259, 258, 273, 274), (267, 266, 281, 282), (260, 259, 274, 275), (268, 267, 282, 283), (261, 260, 275, 276), (269, 268, 283, 284), (262, 261, 276, 277), (263, 262, 277, 278), (256, 255, 270, 271), (264, 263, 278, 279), (276, 275, 290, 291), (284, 283, 298, 299), (277, 276, 291, 292), (278, 277, 292, 293), (271, 270, 285, 286), (279, 278, 293, 294), (272, 271, 286, 287), (280, 279, 294, 295), (273, 272, 287, 288), (281, 280, 295, 296), (274, 273, 288, 289), (282, 281, 296, 297), (275, 274, 289, 290), (283, 282, 297, 298), (295, 294, 309, 310), (288, 287, 302, 303), (296, 295, 310, 311), (289, 288, 303, 304), (297, 296, 311, 312), (290, 289, 304, 305), (298, 297, 312, 313), (291, 290, 305, 306), (299, 298, 313, 314), (292, 291, 306, 307), (293, 292, 307, 308), (286, 285, 300, 301), (294, 293, 308, 309), (287, 286, 301, 302), (314, 313, 328, 329), (307, 306, 321, 322), (308, 307, 322, 323), (301, 300, 315, 316), (309, 308, 323, 324), (302, 301, 316, 317), (310, 309, 324, 325), (303, 302, 317, 318), (311, 310, 325, 326), (304, 303, 318, 319), (312, 311, 326, 327), (305, 304, 319, 320), (313, 312, 327, 328), (306, 305, 320, 321), (326, 325, 341, 342), (319, 318, 334, 335), (327, 326, 342, 343), (320, 319, 335, 336), (328, 327, 343, 344), (321, 320, 336, 337), (329, 328, 344, 345), (322, 321, 337, 338), (323, 322, 338, 339), (316, 315, 331, 332), (324, 323, 339, 340), (317, 316, 332, 333), (325, 324, 340, 341), (318, 317, 333, 334), (339, 338, 353, 354), (332, 331, 346, 347), (340, 339, 354, 355), (333, 332, 347, 348), (341, 340, 355, 356), (334, 333, 348, 349), (342, 341, 356, 357), (335, 334, 349, 350), (343, 342, 357, 358), (336, 335, 350, 351), (344, 343, 358, 359), (337, 336, 351, 352), (345, 344, 359, 360), (338, 337, 352, 353), (350, 349, 364, 365), (358, 357, 372, 373), (351, 350, 365, 366), (359, 358, 373, 374), (352, 351, 366, 367), (360, 359, 374, 375), (353, 352, 367, 368), (354, 353, 368, 369), (347, 346, 361, 362), (355, 354, 369, 370), (348, 347, 362, 363), (356, 355, 370, 371), (349, 348, 363, 364), (357, 356, 371, 372), (369, 368, 383, 384), (362, 361, 376, 377), (370, 369, 384, 385), (363, 362, 377, 378), (371, 370, 385, 386), (364, 363, 378, 379), (372, 371, 386, 387), (365, 364, 379, 380), (373, 372, 387, 388), (366, 365, 380, 381), (374, 373, 388, 389), (367, 366, 381, 382), (375, 374, 389, 390), (368, 367, 382, 383), (388, 387, 402, 403), (381, 380, 395, 396), (389, 388, 403, 404), (382, 381, 396, 397), (390, 389, 404, 405), (383, 382, 397, 398), (384, 383, 398, 399), (377, 376, 391, 392), (385, 384, 399, 400), (378, 377, 392, 393), (386, 385, 400, 401), (379, 378, 393, 394), (387, 386, 401, 402), (380, 379, 394, 395), (392, 391, 406, 407), (400, 399, 414, 415), (393, 392, 407, 408), (401, 400, 415, 416), (394, 393, 408, 409), (402, 401, 416, 417), (395, 394, 409, 410), (403, 402, 417, 418), (396, 395, 410, 411), (404, 403, 418, 419), (397, 396, 411, 412), (405, 404, 419, 420), (398, 397, 412, 413), (399, 398, 413, 414), (411, 410, 425, 426), (419, 418, 433, 434), (412, 411, 426, 427), (420, 419, 434, 435), (413, 412, 427, 428), (414, 413, 428, 429), (407, 406, 421, 422), (415, 414, 429, 430), (408, 407, 422, 423), (416, 415, 430, 431), (409, 408, 423, 424), (417, 416, 431, 432), (410, 409, 424, 425), (418, 417, 432, 433), (430, 429, 444, 445), (423, 422, 437, 438), (431, 430, 445, 446), (424, 423, 438, 439), (432, 431, 446, 447), (425, 424, 439, 440), (433, 432, 447, 448), (426, 425, 440, 441), (434, 433, 448, 449), (427, 426, 441, 442), (435, 434, 449, 450), (428, 427, 442, 443), (429, 428, 443, 444), (422, 421, 436, 437), (449, 448, 464, 465), (442, 441, 457, 458), (450, 449, 465, 466), (443, 442, 458, 459), (444, 443, 459, 460), (437, 436, 452, 453), (445, 444, 460, 461), (438, 437, 453, 454), (446, 445, 461, 462), (439, 438, 454, 455), (447, 446, 462, 463), (440, 439, 455, 456), (448, 447, 463, 464), (441, 440, 456, 457), (462, 461, 476, 477), (455, 454, 469, 470), (463, 462, 477, 478), (456, 455, 470, 471), (464, 463, 478, 479), (457, 456, 471, 472), (465, 464, 479, 480), (458, 457, 472, 473), (466, 465, 480, 481), (459, 458, 473, 474), (460, 459, 474, 475), (453, 452, 467, 468), (461, 460, 475, 476), (454, 453, 468, 469), (75, 60, 485, 486), (330, 14, 29), (150, 135, 490, 491), (330, 29, 44), (195, 180, 493, 494), (330, 44, 59), (361, 346, 504, 505), (330, 59, 74), (240, 225, 496, 497), (330, 74, 89), (120, 105, 488, 489), (330, 89, 104), (406, 391, 507, 508), (330, 104, 119), (165, 150, 491, 492), (330, 119, 134), (15, 0, 451, 482), (330, 134, 149), (45, 30, 483, 484), (330, 149, 164), (452, 436, 510, 511), (330, 164, 179), (330, 179, 194), (285, 270, 499, 500), (331, 315, 502, 503), (330, 194, 209), (376, 361, 505, 506), (330, 209, 224), (210, 195, 494, 495), (330, 224, 239), (90, 75, 486, 487), (330, 239, 254), (135, 120, 489, 490), (330, 254, 269), (0, 467, 512, 451), (330, 269, 284), (180, 165, 492, 493), (330, 284, 299), (255, 240, 497, 498), (330, 299, 314), (421, 406, 508, 509), (330, 314, 329), (300, 285, 500, 501), (330, 329, 345), (467, 452, 511, 512), (330, 345, 360), (60, 45, 484, 485), (330, 360, 375), (105, 90, 487, 488), (330, 375, 390), (225, 210, 495, 496), (330, 390, 405), (391, 376, 506, 507), (330, 405, 420), (30, 15, 482, 483), (330, 420, 435), (270, 255, 498, 499), (330, 435, 450), (346, 331, 503, 504), (330, 450, 466), (436, 421, 509, 510), (330, 466, 481), (481, 480, 13, 14), (474, 473, 6, 7), (315, 300, 501, 502), (330, 481, 14), (475, 474, 7, 8), (468, 467, 0, 1), (476, 475, 8, 9), (469, 468, 1, 2), (477, 476, 9, 10), (470, 469, 2, 3), (478, 477, 10, 11), (471, 470, 3, 4), (479, 478, 11, 12), (472, 471, 4, 5), (480, 479, 12, 13), (473, 472, 5, 6), (451, 512, 544, 513), (508, 507, 539, 540), (501, 500, 532, 533), (487, 486, 518, 519), (494, 493, 525, 526), (507, 506, 538, 539), (500, 499, 531, 532), (486, 485, 517, 518), (493, 492, 524, 525), (506, 505, 537, 538), (499, 498, 530, 531), (485, 484, 516, 517), (492, 491, 523, 524), (512, 511, 543, 544), (505, 504, 536, 537), (498, 497, 529, 530), (484, 483, 515, 516), (491, 490, 522, 523), (511, 510, 542, 543), (504, 503, 535, 536), (490, 489, 521, 522), (497, 496, 528, 529), (483, 482, 514, 515), (510, 509, 541, 542), (503, 502, 534, 535), (489, 488, 520, 521), (496, 495, 527, 528), (509, 508, 540, 541), (482, 451, 513, 514), (502, 501, 533, 534), (488, 487, 519, 520), (495, 494, 526, 527), (539, 538, 570, 571), (525, 524, 556, 557), (538, 537, 569, 570), (524, 523, 555, 556), (537, 536, 568, 569), (523, 522, 554, 555), (536, 535, 567, 568), (522, 521, 553, 554), (535, 534, 566, 567), (521, 520, 552, 553), (534, 533, 565, 566), (520, 519, 551, 552), (533, 532, 564, 565), (519, 518, 550, 551), (532, 531, 563, 564), (513, 544, 576, 545), (518, 517, 549, 550), (531, 530, 562, 563), (544, 543, 575, 576), (517, 516, 548, 549), (530, 529, 561, 562), (543, 542, 574, 575), (516, 515, 547, 548), (529, 528, 560, 561), (542, 541, 573, 574), (515, 514, 546, 547), (528, 527, 559, 560), (541, 540, 572, 573), (514, 513, 545, 546), (527, 526, 558, 559), (540, 539, 571, 572), (526, 525, 557, 558), (568, 567, 599, 600), (554, 553, 585, 586), (567, 566, 598, 599), (553, 552, 584, 585), (566, 565, 597, 598), (552, 551, 583, 584), (565, 564, 596, 597), (551, 550, 582, 583), (564, 563, 595, 596), (545, 576, 608, 577), (550, 549, 581, 582), (563, 562, 594, 595), (576, 575, 607, 608), (549, 548, 580, 581), (562, 561, 593, 594), (575, 574, 606, 607), (548, 547, 579, 580), (561, 560, 592, 593), (574, 573, 605, 606), (547, 546, 578, 579), (560, 559, 591, 592), (573, 572, 604, 605), (546, 545, 577, 578), (559, 558, 590, 591), (572, 571, 603, 604), (558, 557, 589, 590), (571, 570, 602, 603), (557, 556, 588, 589), (570, 569, 601, 602), (556, 555, 587, 588), (569, 568, 600, 601), (555, 554, 586, 587), (597, 596, 628, 629), (583, 582, 614, 615), (596, 595, 627, 628), (577, 608, 640, 609), (582, 581, 613, 614), (595, 594, 626, 627), (608, 607, 639, 640), (581, 580, 612, 613), (594, 593, 625, 626), (607, 606, 638, 639), (580, 579, 611, 612), (593, 592, 624, 625), (606, 605, 637, 638), (579, 578, 610, 611), (592, 591, 623, 624), (605, 604, 636, 637), (578, 577, 609, 610), (591, 590, 622, 623), (604, 603, 635, 636), (590, 589, 621, 622), (603, 602, 634, 635), (589, 588, 620, 621), (602, 601, 633, 634), (588, 587, 619, 620), (601, 600, 632, 633), (587, 586, 618, 619), (600, 599, 631, 632), (586, 585, 617, 618), (599, 598, 630, 631), (585, 584, 616, 617), (598, 597, 629, 630), (584, 583, 615, 616), (626, 625, 641), (639, 638, 641), (612, 611, 641), (625, 624, 641), (638, 637, 641), (611, 610, 641), (624, 623, 641), (637, 636, 641), (610, 609, 641), (623, 622, 641), (636, 635, 641), (622, 621, 641), (635, 634, 641), (621, 620, 641), (634, 633, 641), (620, 619, 641), (633, 632, 641), (619, 618, 641), (632, 631, 641), (618, 617, 641), (631, 630, 641), (617, 616, 641), (630, 629, 641), (616, 615, 641), (629, 628, 641), (615, 614, 641), (628, 627, 641), (609, 640, 641), (614, 613, 641), (627, 626, 641), (640, 639, 641), (613, 612, 641)])
me_sphere.polygons.foreach_set('use_smooth', [True] * 672)
_uv = me_sphere.uv_layers.new(name='UVMap')
_uv.uv.foreach_set('vector', [0.2664, 0.2274, 0.2805, 0.2071, 0.3, 0.2199, 0.2863, 0.2409, 0.1354, 0.4113, 0.1571, 0.3818, 0.1671, 0.3903, 0.141, 0.4162, 0.2523, 0.2473, 0.2664, 0.2274, 0.2863, 0.2409, 0.2724, 0.2612, 0.2383, 0.2673, 0.2523, 0.2473, 0.2724, 0.2612, 0.2581, 0.2813, 0.3461, 0.1143, 0.367, 0.08565, 0.3731, 0.08945, 0.3569, 0.1211, 0.2239, 0.2877, 0.2383, 0.2673, 0.2581, 0.2813, 0.243, 0.3015, 0.3276, 0.1402, 0.3461, 0.1143, 0.3569, 0.1211, 0.3418, 0.1492, 0.2091, 0.3088, 0.2239, 0.2877, 0.243, 0.3015, 0.2268, 0.3222, 0.3108, 0.1639, 0.3276, 0.1402, 0.3418, 0.1492, 0.3275, 0.1746, 0.1932, 0.3312, 0.2091, 0.3088, 0.2268, 0.3222, 0.2092, 0.3436, 0.2953, 0.1861, 0.3108, 0.1639, 0.3275, 0.1746, 0.3136, 0.198, 0.1761, 0.3554, 0.1932, 0.3312, 0.2092, 0.3436, 0.1895, 0.3662, 0.2805, 0.2071, 0.2953, 0.1861, 0.3136, 0.198, 0.3, 0.2199, 0.1571, 0.3818, 0.1761, 0.3554, 0.1895, 0.3662, 0.1671, 0.3903, 0.1895, 0.3662, 0.2092, 0.3436, 0.2243, 0.3576, 0.2018, 0.3786, 0.3, 0.2199, 0.3136, 0.198, 0.333, 0.2089, 0.3203, 0.2322, 0.1671, 0.3903, 0.1895, 0.3662, 0.2018, 0.3786, 0.1759, 0.4002, 0.2863, 0.2409, 0.3, 0.2199, 0.3203, 0.2322, 0.307, 0.2542, 0.141, 0.4162, 0.1671, 0.3903, 0.1759, 0.4002, 0.1457, 0.4221, 0.2724, 0.2612, 0.2863, 0.2409, 0.307, 0.2542, 0.293, 0.2754, 0.2581, 0.2813, 0.2724, 0.2612, 0.293, 0.2754, 0.278, 0.2961, 0.3569, 0.1211, 0.3731, 0.08945, 0.3798, 0.09218, 0.3686, 0.1263, 0.243, 0.3015, 0.2581, 0.2813, 0.278, 0.2961, 0.2618, 0.3165, 0.3418, 0.1492, 0.3569, 0.1211, 0.3686, 0.1263, 0.3571, 0.1565, 0.2268, 0.3222, 0.243, 0.3015, 0.2618, 0.3165, 0.2441, 0.3369, 0.3275, 0.1746, 0.3418, 0.1492, 0.3571, 0.1565, 0.3453, 0.1838, 0.2092, 0.3436, 0.2268, 0.3222, 0.2441, 0.3369, 0.2243, 0.3576, 0.3136, 0.198, 0.3275, 0.1746, 0.3453, 0.1838, 0.333, 0.2089, 0.2618, 0.3165, 0.278, 0.2961, 0.2986, 0.3119, 0.2809, 0.3329, 0.3571, 0.1565, 0.3686, 0.1263, 0.3812, 0.1298, 0.3736, 0.1622, 0.2441, 0.3369, 0.2618, 0.3165, 0.2809, 0.3329, 0.261, 0.3534, 0.3453, 0.1838, 0.3571, 0.1565, 0.3736, 0.1622, 0.3644, 0.1916, 0.2243, 0.3576, 0.2441, 0.3369, 0.261, 0.3534, 0.2386, 0.3734, 0.333, 0.2089, 0.3453, 0.1838, 0.3644, 0.1916, 0.3539, 0.2187, 0.2018, 0.3786, 0.2243, 0.3576, 0.2386, 0.3734, 0.213, 0.3929, 0.3203, 0.2322, 0.333, 0.2089, 0.3539, 0.2187, 0.3421, 0.2439, 0.1759, 0.4002, 0.2018, 0.3786, 0.213, 0.3929, 0.1835, 0.4115, 0.307, 0.2542, 0.3203, 0.2322, 0.3421, 0.2439, 0.329, 0.2676, 0.1457, 0.4221, 0.1759, 0.4002, 0.1835, 0.4115, 0.1494, 0.4287, 0.293, 0.2754, 0.307, 0.2542, 0.329, 0.2676, 0.3145, 0.2902, 0.278, 0.2961, 0.293, 0.2754, 0.3145, 0.2902, 0.2986, 0.3119, 0.3686, 0.1263, 0.3798, 0.09218, 0.3869, 0.09377, 0.3812, 0.1298, 0.1835, 0.4115, 0.213, 0.3929, 0.2229, 0.4091, 0.1896, 0.4243, 0.329, 0.2676, 0.3421, 0.2439, 0.3658, 0.2551, 0.3527, 0.2812, 0.1494, 0.4287, 0.1835, 0.4115, 0.1896, 0.4243, 0.1519, 0.4361, 0.3145, 0.2902, 0.329, 0.2676, 0.3527, 0.2812, 0.3376, 0.3058, 0.2986, 0.3119, 0.3145, 0.2902, 0.3376, 0.3058, 0.3202, 0.3291, 0.3812, 0.1298, 0.3869, 0.09377, 0.3944, 0.09411, 0.3946, 0.1314, 0.2809, 0.3329, 0.2986, 0.3119, 0.3202, 0.3291, 0.3004, 0.3512, 0.3736, 0.1622, 0.3812, 0.1298, 0.3946, 0.1314, 0.3914, 0.1659, 0.261, 0.3534, 0.2809, 0.3329, 0.3004, 0.3512, 0.2779, 0.3721, 0.3644, 0.1916, 0.3736, 0.1622, 0.3914, 0.1659, 0.3853, 0.1978, 0.2386, 0.3734, 0.261, 0.3534, 0.2779, 0.3721, 0.2522, 0.3915, 0.3539, 0.2187, 0.3644, 0.1916, 0.3853, 0.1978, 0.3767, 0.2274, 0.213, 0.3929, 0.2386, 0.3734, 0.2522, 0.3915, 0.2229, 0.4091, 0.3421, 0.2439, 0.3539, 0.2187, 0.3767, 0.2274, 0.3658, 0.2551, 0.3914, 0.1659, 0.3946, 0.1314, 0.4086, 0.131, 0.4105, 0.1674, 0.2779, 0.3721, 0.3004, 0.3512, 0.3209, 0.3721, 0.2947, 0.3936, 0.3853, 0.1978, 0.3914, 0.1659, 0.4105, 0.1674, 0.4081, 0.202, 0.2522, 0.3915, 0.2779, 0.3721, 0.2947, 0.3936, 0.2649, 0.4123, 0.3767, 0.2274, 0.3853, 0.1978, 0.4081, 0.202, 0.4019, 0.2349, 0.2229, 0.4091, 0.2522, 0.3915, 0.2649, 0.4123, 0.2313, 0.4276, 0.3658, 0.2551, 0.3767, 0.2274, 0.4019, 0.2349, 0.3921, 0.2659, 0.1896, 0.4243, 0.2229, 0.4091, 0.2313, 0.4276, 0.1938, 0.4385, 0.3527, 0.2812, 0.3658, 0.2551, 0.3921, 0.2659, 0.3791, 0.2952, 0.1519, 0.4361, 0.1896, 0.4243, 0.1938, 0.4385, 0.1532, 0.444, 0.3376, 0.3058, 0.3527, 0.2812, 0.3791, 0.2952, 0.3629, 0.3227, 0.3202, 0.3291, 0.3376, 0.3058, 0.3629, 0.3227, 0.3435, 0.3484, 0.3946, 0.1314, 0.3944, 0.09411, 0.4019, 0.09313, 0.4086, 0.131, 0.3004, 0.3512, 0.3202, 0.3291, 0.3435, 0.3484, 0.3209, 0.3721, 0.3791, 0.2952, 0.3921, 0.2659, 0.4221, 0.2761, 0.4091, 0.3098, 0.1532, 0.444, 0.1938, 0.4385, 0.1959, 0.4541, 0.153, 0.4522, 0.3629, 0.3227, 0.3791, 0.2952, 0.4091, 0.3098, 0.3915, 0.3415, 0.3435, 0.3484, 0.3629, 0.3227, 0.3915, 0.3415, 0.3693, 0.3705, 0.4086, 0.131, 0.4019, 0.09313, 0.4093, 0.09075, 0.423, 0.1282, 0.3209, 0.3721, 0.3435, 0.3484, 0.3693, 0.3705, 0.3427, 0.3966, 0.4105, 0.1674, 0.4086, 0.131, 0.423, 0.1282, 0.431, 0.1662, 0.2947, 0.3936, 0.3209, 0.3721, 0.3427, 0.3966, 0.3117, 0.4189, 0.4081, 0.202, 0.4105, 0.1674, 0.431, 0.1662, 0.4333, 0.2038, 0.2649, 0.4123, 0.2947, 0.3936, 0.3117, 0.4189, 0.2765, 0.4366, 0.4019, 0.2349, 0.4081, 0.202, 0.4333, 0.2038, 0.4303, 0.2406, 0.2313, 0.4276, 0.2649, 0.4123, 0.2765, 0.4366, 0.2375, 0.4487, 0.3921, 0.2659, 0.4019, 0.2349, 0.4303, 0.2406, 0.4221, 0.2761, 0.1938, 0.4385, 0.2313, 0.4276, 0.2375, 0.4487, 0.1959, 0.4541, 0.3117, 0.4189, 0.3427, 0.3966, 0.3663, 0.426, 0.3285, 0.4493, 0.4333, 0.2038, 0.431, 0.1662, 0.4528, 0.1615, 0.4613, 0.2024, 0.2765, 0.4366, 0.3117, 0.4189, 0.3285, 0.4493, 0.2863, 0.4653, 0.4303, 0.2406, 0.4333, 0.2038, 0.4613, 0.2024, 0.4628, 0.244, 0.2375, 0.4487, 0.2765, 0.4366, 0.2863, 0.4653, 0.2411, 0.4727, 0.4221, 0.2761, 0.4303, 0.2406, 0.4628, 0.244, 0.4571, 0.2854, 0.1959, 0.4541, 0.2375, 0.4487, 0.2411, 0.4727, 0.1952, 0.471, 0.4091, 0.3098, 0.4221, 0.2761, 0.4571, 0.2854, 0.4443, 0.3253, 0.153, 0.4522, 0.1959, 0.4541, 0.1952, 0.471, 0.1512, 0.4606, 0.3915, 0.3415, 0.4091, 0.3098, 0.4443, 0.3253, 0.4247, 0.3628, 0.3693, 0.3705, 0.3915, 0.3415, 0.4247, 0.3628, 0.3986, 0.3968, 0.423, 0.1282, 0.4093, 0.09075, 0.4163, 0.08692, 0.4375, 0.1227, 0.3427, 0.3966, 0.3693, 0.3705, 0.3986, 0.3968, 0.3663, 0.426, 0.431, 0.1662, 0.423, 0.1282, 0.4375, 0.1227, 0.4528, 0.1615, 0.1512, 0.4606, 0.1952, 0.471, 0.1912, 0.4888, 0.1477, 0.4687, 0.4247, 0.3628, 0.4443, 0.3253, 0.4869, 0.3419, 0.4647, 0.3879, 0.3986, 0.3968, 0.4247, 0.3628, 0.4647, 0.3879, 0.4328, 0.4289, 0.4375, 0.1227, 0.4163, 0.08692, 0.4227, 0.08166, 0.4516, 0.1142, 0.3663, 0.426, 0.3986, 0.3968, 0.4328, 0.4289, 0.3923, 0.4626, 0.4528, 0.1615, 0.4375, 0.1227, 0.4516, 0.1142, 0.4755, 0.1526, 0.3285, 0.4493, 0.3663, 0.426, 0.3923, 0.4626, 0.3449, 0.4867, 0.4613, 0.2024, 0.4528, 0.1615, 0.4755, 0.1526, 0.4924, 0.1963, 0.2863, 0.4653, 0.3285, 0.4493, 0.3449, 0.4867, 0.2932, 0.4994, 0.4628, 0.244, 0.4613, 0.2024, 0.4924, 0.1963, 0.5005, 0.2438, 0.2411, 0.4727, 0.2863, 0.4653, 0.2932, 0.4994, 0.2407, 0.4999, 0.4571, 0.2854, 0.4628, 0.244, 0.5005, 0.2438, 0.4988, 0.2931, 0.1952, 0.471, 0.2411, 0.4727, 0.2407, 0.4999, 0.1912, 0.4888, 0.4443, 0.3253, 0.4571, 0.2854, 0.4988, 0.2931, 0.4869, 0.3419, 0.2906, 0.9999, 0.2382, 0.9999, 0.2389, 0.9728, 0.284, 0.9658, 0.4923, 0.6991, 0.4999, 0.7466, 0.4622, 0.7465, 0.4611, 0.7048, 0.3422, 0.9877, 0.2906, 0.9999, 0.284, 0.9658, 0.3263, 0.9502, 0.4758, 0.6552, 0.4923, 0.6991, 0.4611, 0.7048, 0.4529, 0.6639, 0.3897, 0.9641, 0.3422, 0.9877, 0.3263, 0.9502, 0.3642, 0.9273, 0.4522, 0.6165, 0.4758, 0.6552, 0.4529, 0.6639, 0.438, 0.625, 0.4305, 0.9309, 0.3897, 0.9641, 0.3642, 0.9273, 0.3966, 0.8985, 0.4237, 0.5837, 0.4522, 0.6165, 0.438, 0.625, 0.4172, 0.5889, 0.4627, 0.8903, 0.4305, 0.9309, 0.3966, 0.8985, 0.4231, 0.8648, 0.4853, 0.8445, 0.4627, 0.8903, 0.4231, 0.8648, 0.443, 0.8276, 0.189, 0.9884, 0.146, 0.9681, 0.1495, 0.96, 0.1932, 0.9707, 0.4977, 0.7958, 0.4853, 0.8445, 0.443, 0.8276, 0.4561, 0.7878, 0.2382, 0.9999, 0.189, 0.9884, 0.1932, 0.9707, 0.2389, 0.9728, 0.4999, 0.7466, 0.4977, 0.7958, 0.4561, 0.7878, 0.4622, 0.7465, 0.4231, 0.8648, 0.3966, 0.8985, 0.3677, 0.872, 0.3901, 0.8432, 0.443, 0.8276, 0.4231, 0.8648, 0.3901, 0.8432, 0.408, 0.8118, 0.1932, 0.9707, 0.1495, 0.96, 0.1513, 0.9517, 0.194, 0.9539, 0.4561, 0.7878, 0.443, 0.8276, 0.408, 0.8118, 0.4213, 0.7782, 0.2389, 0.9728, 0.1932, 0.9707, 0.194, 0.9539, 0.2355, 0.9489, 0.4622, 0.7465, 0.4561, 0.7878, 0.4213, 0.7782, 0.4297, 0.7428, 0.284, 0.9658, 0.2389, 0.9728, 0.2355, 0.9489, 0.2744, 0.9371, 0.4611, 0.7048, 0.4622, 0.7465, 0.4297, 0.7428, 0.4331, 0.706, 0.3263, 0.9502, 0.284, 0.9658, 0.2744, 0.9371, 0.3097, 0.9198, 0.4529, 0.6639, 0.4611, 0.7048, 0.4331, 0.706, 0.4311, 0.6683, 0.3642, 0.9273, 0.3263, 0.9502, 0.3097, 0.9198, 0.3409, 0.8978, 0.438, 0.625, 0.4529, 0.6639, 0.4311, 0.6683, 0.4235, 0.6303, 0.3966, 0.8985, 0.3642, 0.9273, 0.3409, 0.8978, 0.3677, 0.872, 0.4172, 0.5889, 0.438, 0.625, 0.4235, 0.6303, 0.4102, 0.5927, 0.4331, 0.706, 0.4297, 0.7428, 0.4014, 0.7368, 0.4079, 0.704, 0.3097, 0.9198, 0.2744, 0.9371, 0.2631, 0.9128, 0.293, 0.8944, 0.4311, 0.6683, 0.4331, 0.706, 0.4079, 0.704, 0.4106, 0.6694, 0.3409, 0.8978, 0.3097, 0.9198, 0.293, 0.8944, 0.3193, 0.8732, 0.4235, 0.6303, 0.4311, 0.6683, 0.4106, 0.6694, 0.409, 0.633, 0.3677, 0.872, 0.3409, 0.8978, 0.3193, 0.8732, 0.3421, 0.8497, 0.4102, 0.5927, 0.4235, 0.6303, 0.409, 0.633, 0.4027, 0.595, 0.3901, 0.8432, 0.3677, 0.872, 0.3421, 0.8497, 0.3617, 0.8242, 0.408, 0.8118, 0.3901, 0.8432, 0.3617, 0.8242, 0.3781, 0.7968, 0.194, 0.9539, 0.1513, 0.9517, 0.1516, 0.9435, 0.1921, 0.9384, 0.4213, 0.7782, 0.408, 0.8118, 0.3781, 0.7968, 0.3914, 0.7677, 0.2355, 0.9489, 0.194, 0.9539, 0.1921, 0.9384, 0.2294, 0.9278, 0.4297, 0.7428, 0.4213, 0.7782, 0.3914, 0.7677, 0.4014, 0.7368, 0.2744, 0.9371, 0.2355, 0.9489, 0.2294, 0.9278, 0.2631, 0.9128, 0.3781, 0.7968, 0.3617, 0.8242, 0.3365, 0.8071, 0.3519, 0.7826, 0.1921, 0.9384, 0.1516, 0.9435, 0.1503, 0.9356, 0.1879, 0.9242, 0.3914, 0.7677, 0.3781, 0.7968, 0.3519, 0.7826, 0.3651, 0.7567, 0.2294, 0.9278, 0.1921, 0.9384, 0.1879, 0.9242, 0.2213, 0.9093, 0.4014, 0.7368, 0.3914, 0.7677, 0.3651, 0.7567, 0.3763, 0.7291, 0.2631, 0.9128, 0.2294, 0.9278, 0.2213, 0.9093, 0.2506, 0.8919, 0.4079, 0.704, 0.4014, 0.7368, 0.3763, 0.7291, 0.3851, 0.6995, 0.293, 0.8944, 0.2631, 0.9128, 0.2506, 0.8919, 0.2764, 0.8728, 0.4106, 0.6694, 0.4079, 0.704, 0.3851, 0.6995, 0.3915, 0.6677, 0.3193, 0.8732, 0.293, 0.8944, 0.2764, 0.8728, 0.299, 0.8521, 0.409, 0.633, 0.4106, 0.6694, 0.3915, 0.6677, 0.395, 0.6333, 0.3421, 0.8497, 0.3193, 0.8732, 0.299, 0.8521, 0.319, 0.8302, 0.4027, 0.595, 0.409, 0.633, 0.395, 0.6333, 0.3952, 0.5959, 0.3617, 0.8242, 0.3421, 0.8497, 0.319, 0.8302, 0.3365, 0.8071, 0.3915, 0.6677, 0.3851, 0.6995, 0.3644, 0.6932, 0.3738, 0.6638, 0.299, 0.8521, 0.2764, 0.8728, 0.2597, 0.854, 0.2797, 0.8337, 0.395, 0.6333, 0.3915, 0.6677, 0.3738, 0.6638, 0.3817, 0.6315, 0.319, 0.8302, 0.299, 0.8521, 0.2797, 0.8337, 0.2975, 0.8128, 0.3952, 0.5959, 0.395, 0.6333, 0.3817, 0.6315, 0.3877, 0.5955, 0.3365, 0.8071, 0.319, 0.8302, 0.2975, 0.8128, 0.3136, 0.7913, 0.3519, 0.7826, 0.3365, 0.8071, 0.3136, 0.7913, 0.3282, 0.7688, 0.1879, 0.9242, 0.1503, 0.9356, 0.1478, 0.9283, 0.182, 0.9114, 0.3651, 0.7567, 0.3519, 0.7826, 0.3282, 0.7688, 0.3415, 0.7453, 0.2213, 0.9093, 0.1879, 0.9242, 0.182, 0.9114, 0.2115, 0.893, 0.3763, 0.7291, 0.3651, 0.7567, 0.3415, 0.7453, 0.3536, 0.7201, 0.2506, 0.8919, 0.2213, 0.9093, 0.2115, 0.893, 0.2372, 0.8738, 0.3851, 0.6995, 0.3763, 0.7291, 0.3536, 0.7201, 0.3644, 0.6932, 0.2764, 0.8728, 0.2506, 0.8919, 0.2372, 0.8738, 0.2597, 0.854, 0.182, 0.9114, 0.1478, 0.9283, 0.1442, 0.9216, 0.1745, 0.9, 0.3415, 0.7453, 0.3282, 0.7688, 0.3065, 0.7553, 0.32, 0.7334, 0.2115, 0.893, 0.182, 0.9114, 0.1745, 0.9, 0.2005, 0.8787, 0.3536, 0.7201, 0.3415, 0.7453, 0.32, 0.7334, 0.3328, 0.7101, 0.2372, 0.8738, 0.2115, 0.893, 0.2005, 0.8787, 0.223, 0.8579, 0.3644, 0.6932, 0.3536, 0.7201, 0.3328, 0.7101, 0.3452, 0.6852, 0.2597, 0.854, 0.2372, 0.8738, 0.223, 0.8579, 0.2429, 0.8374, 0.3738, 0.6638, 0.3644, 0.6932, 0.3452, 0.6852, 0.3573, 0.658, 0.2797, 0.8337, 0.2597, 0.854, 0.2429, 0.8374, 0.2608, 0.8172, 0.3817, 0.6315, 0.3738, 0.6638, 0.3573, 0.658, 0.3691, 0.6278, 0.2975, 0.8128, 0.2797, 0.8337, 0.2608, 0.8172, 0.2771, 0.7969, 0.3877, 0.5955, 0.3817, 0.6315, 0.3691, 0.6278, 0.3806, 0.5938, 0.3136, 0.7913, 0.2975, 0.8128, 0.2771, 0.7969, 0.2923, 0.7764, 0.3282, 0.7688, 0.3136, 0.7913, 0.2923, 0.7764, 0.3065, 0.7553, 0.2608, 0.8172, 0.2429, 0.8374, 0.2258, 0.8226, 0.2421, 0.8021, 0.3691, 0.6278, 0.3573, 0.658, 0.342, 0.6505, 0.3574, 0.6225, 0.2771, 0.7969, 0.2608, 0.8172, 0.2421, 0.8021, 0.2573, 0.782, 0.3806, 0.5938, 0.3691, 0.6278, 0.3574, 0.6225, 0.3739, 0.591, 0.2923, 0.7764, 0.2771, 0.7969, 0.2573, 0.782, 0.2718, 0.762, 0.3065, 0.7553, 0.2923, 0.7764, 0.2718, 0.762, 0.2859, 0.7418, 0.1745, 0.9, 0.1442, 0.9216, 0.1396, 0.9158, 0.1658, 0.8901, 0.32, 0.7334, 0.3065, 0.7553, 0.2859, 0.7418, 0.2997, 0.7209, 0.2005, 0.8787, 0.1745, 0.9, 0.1658, 0.8901, 0.1883, 0.8662, 0.3328, 0.7101, 0.32, 0.7334, 0.2997, 0.7209, 0.3134, 0.6991, 0.223, 0.8579, 0.2005, 0.8787, 0.1883, 0.8662, 0.208, 0.8439, 0.3452, 0.6852, 0.3328, 0.7101, 0.3134, 0.6991, 0.3275, 0.6758, 0.2429, 0.8374, 0.223, 0.8579, 0.208, 0.8439, 0.2258, 0.8226, 0.3573, 0.658, 0.3452, 0.6852, 0.3275, 0.6758, 0.342, 0.6505, 0.2997, 0.7209, 0.2859, 0.7418, 0.266, 0.7281, 0.2804, 0.7079, 0.1883, 0.8662, 0.1658, 0.8901, 0.1558, 0.8816, 0.175, 0.8554, 0.3134, 0.6991, 0.2997, 0.7209, 0.2804, 0.7079, 0.2952, 0.687, 0.208, 0.8439, 0.1883, 0.8662, 0.175, 0.8554, 0.1922, 0.8314, 0.3275, 0.6758, 0.3134, 0.6991, 0.2952, 0.687, 0.3109, 0.665, 0.2258, 0.8226, 0.208, 0.8439, 0.1922, 0.8314, 0.2081, 0.8092, 0.342, 0.6505, 0.3275, 0.6758, 0.3109, 0.665, 0.3279, 0.6415, 0.2421, 0.8021, 0.2258, 0.8226, 0.2081, 0.8092, 0.2232, 0.7881, 0.3574, 0.6225, 0.342, 0.6505, 0.3279, 0.6415, 0.3466, 0.6157, 0.2573, 0.782, 0.2421, 0.8021, 0.2232, 0.7881, 0.2377, 0.7678, 0.3739, 0.591, 0.3574, 0.6225, 0.3466, 0.6157, 0.3678, 0.5871, 0.2718, 0.762, 0.2573, 0.782, 0.2377, 0.7678, 0.2518, 0.7479, 0.2859, 0.7418, 0.2718, 0.762, 0.2518, 0.7479, 0.266, 0.7281, 0.1658, 0.8901, 0.1396, 0.9158, 0.1341, 0.9108, 0.1558, 0.8816, 0.3466, 0.6157, 0.3279, 0.6415, 0.3148, 0.6308, 0.3369, 0.6074, 0.2377, 0.7678, 0.2232, 0.7881, 0.2038, 0.7749, 0.2177, 0.754, 0.3678, 0.5871, 0.3466, 0.6157, 0.3369, 0.6074, 0.3624, 0.5823, 0.2518, 0.7479, 0.2377, 0.7678, 0.2177, 0.754, 0.2319, 0.7338, 0.266, 0.7281, 0.2518, 0.7479, 0.2319, 0.7338, 0.2464, 0.7139, 0.1558, 0.8816, 0.1341, 0.9108, 0.1278, 0.9068, 0.1449, 0.8746, 0.2804, 0.7079, 0.266, 0.7281, 0.2464, 0.7139, 0.2616, 0.6941, 0.175, 0.8554, 0.1558, 0.8816, 0.1449, 0.8746, 0.1606, 0.8461, 0.2952, 0.687, 0.2804, 0.7079, 0.2616, 0.6941, 0.2778, 0.6737, 0.1922, 0.8314, 0.175, 0.8554, 0.1606, 0.8461, 0.1754, 0.8204, 0.3109, 0.665, 0.2952, 0.687, 0.2778, 0.6737, 0.2954, 0.6528, 0.2081, 0.8092, 0.1922, 0.8314, 0.1754, 0.8204, 0.1897, 0.7969, 0.3279, 0.6415, 0.3109, 0.665, 0.2954, 0.6528, 0.3148, 0.6308, 0.2232, 0.7881, 0.2081, 0.8092, 0.1897, 0.7969, 0.2038, 0.7749, 0.1606, 0.8461, 0.1449, 0.8746, 0.1329, 0.8692, 0.1451, 0.8384, 0.2778, 0.6737, 0.2616, 0.6941, 0.2432, 0.679, 0.2609, 0.659, 0.1754, 0.8204, 0.1606, 0.8461, 0.1451, 0.8384, 0.1575, 0.8108, 0.2954, 0.6528, 0.2778, 0.6737, 0.2609, 0.659, 0.2807, 0.6389, 0.1897, 0.7969, 0.1754, 0.8204, 0.1575, 0.8108, 0.1703, 0.7857, 0.3148, 0.6308, 0.2954, 0.6528, 0.2807, 0.6389, 0.3029, 0.6185, 0.2038, 0.7749, 0.1897, 0.7969, 0.1703, 0.7857, 0.1835, 0.7623, 0.3369, 0.6074, 0.3148, 0.6308, 0.3029, 0.6185, 0.3283, 0.5977, 0.2177, 0.754, 0.2038, 0.7749, 0.1835, 0.7623, 0.1971, 0.7404, 0.3624, 0.5823, 0.3369, 0.6074, 0.3283, 0.5977, 0.3579, 0.5766, 0.2319, 0.7338, 0.2177, 0.754, 0.1971, 0.7404, 0.2115, 0.7194, 0.2464, 0.7139, 0.2319, 0.7338, 0.2115, 0.7194, 0.2268, 0.699, 0.1449, 0.8746, 0.1278, 0.9068, 0.121, 0.9039, 0.1329, 0.8692, 0.2616, 0.6941, 0.2464, 0.7139, 0.2268, 0.699, 0.2432, 0.679, 0.1971, 0.7404, 0.1835, 0.7623, 0.1618, 0.7502, 0.1753, 0.7266, 0.3579, 0.5766, 0.3283, 0.5977, 0.321, 0.5866, 0.3543, 0.5701, 0.2115, 0.7194, 0.1971, 0.7404, 0.1753, 0.7266, 0.1902, 0.7042, 0.2268, 0.699, 0.2115, 0.7194, 0.1902, 0.7042, 0.2066, 0.6829, 0.1329, 0.8692, 0.121, 0.9039, 0.1137, 0.9022, 0.1201, 0.8654, 0.2432, 0.679, 0.2268, 0.699, 0.2066, 0.6829, 0.2246, 0.6624, 0.1451, 0.8384, 0.1329, 0.8692, 0.1201, 0.8654, 0.1283, 0.8324, 0.2609, 0.659, 0.2432, 0.679, 0.2246, 0.6624, 0.2444, 0.6425, 0.1575, 0.8108, 0.1451, 0.8384, 0.1283, 0.8324, 0.1382, 0.8026, 0.2807, 0.6389, 0.2609, 0.659, 0.2444, 0.6425, 0.2668, 0.6232, 0.1703, 0.7857, 0.1575, 0.8108, 0.1382, 0.8026, 0.1494, 0.7754, 0.3029, 0.6185, 0.2807, 0.6389, 0.2668, 0.6232, 0.2921, 0.6045, 0.1835, 0.7623, 0.1703, 0.7857, 0.1494, 0.7754, 0.1618, 0.7502, 0.3283, 0.5977, 0.3029, 0.6185, 0.2921, 0.6045, 0.321, 0.5866, 0.2444, 0.6425, 0.2246, 0.6624, 0.2056, 0.6438, 0.2282, 0.6239, 0.1382, 0.8026, 0.1283, 0.8324, 0.1103, 0.8283, 0.1171, 0.796, 0.2668, 0.6232, 0.2444, 0.6425, 0.2282, 0.6239, 0.2538, 0.6052, 0.1494, 0.7754, 0.1382, 0.8026, 0.1171, 0.796, 0.1265, 0.7661, 0.2921, 0.6045, 0.2668, 0.6232, 0.2538, 0.6052, 0.2826, 0.5885, 0.1618, 0.7502, 0.1494, 0.7754, 0.1265, 0.7661, 0.1382, 0.7384, 0.321, 0.5866, 0.2921, 0.6045, 0.2826, 0.5885, 0.3152, 0.5741, 0.1753, 0.7266, 0.1618, 0.7502, 0.1382, 0.7384, 0.1516, 0.7123, 0.3543, 0.5701, 0.321, 0.5866, 0.3152, 0.5741, 0.3519, 0.563, 0.1902, 0.7042, 0.1753, 0.7266, 0.1516, 0.7123, 0.1675, 0.6881, 0.2066, 0.6829, 0.1902, 0.7042, 0.1675, 0.6881, 0.1854, 0.6653, 0.1201, 0.8654, 0.1137, 0.9022, 0.1061, 0.9017, 0.1065, 0.8635, 0.2246, 0.6624, 0.2066, 0.6829, 0.1854, 0.6653, 0.2056, 0.6438, 0.1283, 0.8324, 0.1201, 0.8654, 0.1065, 0.8635, 0.1103, 0.8283, 0.3519, 0.563, 0.3152, 0.5741, 0.3112, 0.5602, 0.3507, 0.5553, 0.1675, 0.6881, 0.1516, 0.7123, 0.1256, 0.6975, 0.1427, 0.6705, 0.1854, 0.6653, 0.1675, 0.6881, 0.1427, 0.6705, 0.1629, 0.6456, 0.1065, 0.8635, 0.1061, 0.9017, 0.09836, 0.9026, 0.09214, 0.8637, 0.2056, 0.6438, 0.1854, 0.6653, 0.1629, 0.6456, 0.186, 0.6229, 0.1103, 0.8283, 0.1065, 0.8635, 0.09214, 0.8637, 0.09081, 0.8264, 0.2282, 0.6239, 0.2056, 0.6438, 0.186, 0.6229, 0.2121, 0.6021, 0.1171, 0.796, 0.1103, 0.8283, 0.09081, 0.8264, 0.09396, 0.7911, 0.2538, 0.6052, 0.2282, 0.6239, 0.2121, 0.6021, 0.2417, 0.5846, 0.1265, 0.7661, 0.1171, 0.796, 0.09396, 0.7911, 0.1011, 0.7579, 0.2826, 0.5885, 0.2538, 0.6052, 0.2417, 0.5846, 0.2748, 0.5704, 0.1382, 0.7384, 0.1265, 0.7661, 0.1011, 0.7579, 0.1119, 0.7268, 0.3152, 0.5741, 0.2826, 0.5885, 0.2748, 0.5704, 0.3112, 0.5602, 0.1516, 0.7123, 0.1382, 0.7384, 0.1119, 0.7268, 0.1256, 0.6975, 0.2417, 0.5846, 0.2121, 0.6021, 0.1963, 0.577, 0.2311, 0.5608, 0.1011, 0.7579, 0.09396, 0.7911, 0.06825, 0.7887, 0.07236, 0.7512, 0.2748, 0.5704, 0.2417, 0.5846, 0.2311, 0.5608, 0.269, 0.5498, 0.1119, 0.7268, 0.1011, 0.7579, 0.07236, 0.7512, 0.08186, 0.7155, 0.3112, 0.5602, 0.2748, 0.5704, 0.269, 0.5498, 0.3094, 0.5451, 0.1256, 0.6975, 0.1119, 0.7268, 0.08186, 0.7155, 0.09597, 0.6817, 0.3507, 0.5553, 0.3112, 0.5602, 0.3094, 0.5451, 0.3509, 0.5473, 0.1427, 0.6705, 0.1256, 0.6975, 0.09597, 0.6817, 0.1149, 0.6508, 0.1629, 0.6456, 0.1427, 0.6705, 0.1149, 0.6508, 0.138, 0.6227, 0.09214, 0.8637, 0.09836, 0.9026, 0.09072, 0.9049, 0.07733, 0.8663, 0.186, 0.6229, 0.1629, 0.6456, 0.138, 0.6227, 0.1653, 0.598, 0.09081, 0.8264, 0.09214, 0.8637, 0.07733, 0.8663, 0.06983, 0.8273, 0.2121, 0.6021, 0.186, 0.6229, 0.1653, 0.598, 0.1963, 0.577, 0.09396, 0.7911, 0.09081, 0.8264, 0.06983, 0.8273, 0.06825, 0.7887, 0.138, 0.6227, 0.1149, 0.6508, 0.08263, 0.6282, 0.11, 0.5955, 0.07733, 0.8663, 0.09072, 0.9049, 0.08344, 0.9088, 0.06235, 0.8717, 0.1653, 0.598, 0.138, 0.6227, 0.11, 0.5955, 0.1432, 0.568, 0.06983, 0.8273, 0.07733, 0.8663, 0.06235, 0.8717, 0.0474, 0.8316, 0.1963, 0.577, 0.1653, 0.598, 0.1432, 0.568, 0.181, 0.5469, 0.06825, 0.7887, 0.06983, 0.8273, 0.0474, 0.8316, 0.03951, 0.7896, 0.2311, 0.5608, 0.1963, 0.577, 0.181, 0.5469, 0.2223, 0.5329, 0.07236, 0.7512, 0.06825, 0.7887, 0.03951, 0.7896, 0.03917, 0.7467, 0.269, 0.5498, 0.2311, 0.5608, 0.2223, 0.5329, 0.266, 0.5266, 0.08186, 0.7155, 0.07236, 0.7512, 0.03917, 0.7467, 0.04664, 0.7046, 0.3094, 0.5451, 0.269, 0.5498, 0.266, 0.5266, 0.3102, 0.5288, 0.09597, 0.6817, 0.08186, 0.7155, 0.04664, 0.7046, 0.06136, 0.6647, 0.3509, 0.5473, 0.3094, 0.5451, 0.3102, 0.5288, 0.3527, 0.5392, 0.1149, 0.6508, 0.09597, 0.6817, 0.06136, 0.6647, 0.08263, 0.6282, 0.03917, 0.7467, 0.03951, 0.7896, 0.007342, 0.795, 9.999e-05, 0.7457, 0.266, 0.5266, 0.2223, 0.5329, 0.2166, 0.5001, 0.2668, 0.5005, 0.04664, 0.7046, 0.03917, 0.7467, 9.999e-05, 0.7457, 0.00355, 0.6944, 0.3102, 0.5288, 0.266, 0.5266, 0.2668, 0.5005, 0.3143, 0.5117, 0.06136, 0.6647, 0.04664, 0.7046, 0.00355, 0.6944, 0.02025, 0.6459, 0.3527, 0.5392, 0.3102, 0.5288, 0.3143, 0.5117, 0.3561, 0.5313, 0.08263, 0.6282, 0.06136, 0.6647, 0.02025, 0.6459, 0.04415, 0.6016, 0.11, 0.5955, 0.08263, 0.6282, 0.04415, 0.6016, 0.0773, 0.5621, 0.06235, 0.8717, 0.08344, 0.9088, 0.07683, 0.914, 0.04773, 0.8802, 0.1432, 0.568, 0.11, 0.5955, 0.0773, 0.5621, 0.1192, 0.53, 0.0474, 0.8316, 0.06235, 0.8717, 0.04773, 0.8802, 0.02383, 0.8403, 0.181, 0.5469, 0.1432, 0.568, 0.1192, 0.53, 0.1673, 0.5105, 0.03951, 0.7896, 0.0474, 0.8316, 0.02383, 0.8403, 0.007342, 0.795, 0.2223, 0.5329, 0.181, 0.5469, 0.1673, 0.5105, 0.2166, 0.5001, 0.02018, 0.1469, 0.04398, 0.1018, 0.08288, 0.1285, 0.06185, 0.1651, 0.3128, 0.01091, 0.3547, 0.03009, 0.3513, 0.03799, 0.3089, 0.02801, 0.006226, 0.1947, 0.02018, 0.1469, 0.06185, 0.1651, 0.04733, 0.2046, 0.2653, 9.999e-05, 0.3128, 0.01091, 0.3089, 0.02801, 0.2647, 0.02617, 9.999e-05, 0.245, 0.006226, 0.1947, 0.04733, 0.2046, 0.03971, 0.2466, 0.215, 0.0001001, 0.2653, 9.999e-05, 0.2647, 0.02617, 0.2212, 0.03288, 0.007253, 0.2951, 9.999e-05, 0.245, 0.03971, 0.2466, 0.03981, 0.2897, 0.1656, 0.01133, 0.215, 0.0001001, 0.2212, 0.03288, 0.1802, 0.04742, 0.02405, 0.341, 0.007253, 0.2951, 0.03981, 0.2897, 0.04781, 0.3321, 0.12, 0.03258, 0.1656, 0.01133, 0.1802, 0.04742, 0.143, 0.06865, 0.04837, 0.381, 0.02405, 0.341, 0.04781, 0.3321, 0.06305, 0.3723, 0.0776, 0.06183, 0.12, 0.03258, 0.143, 0.06865, 0.1103, 0.09592, 0.07788, 0.4149, 0.04837, 0.381, 0.06305, 0.3723, 0.0845, 0.4095, 0.04398, 0.1018, 0.0776, 0.06183, 0.1103, 0.09592, 0.08288, 0.1285, 0.04781, 0.3321, 0.03981, 0.2897, 0.06874, 0.2889, 0.07039, 0.3277, 0.143, 0.06865, 0.1802, 0.04742, 0.1958, 0.07716, 0.1649, 0.09807, 0.06305, 0.3723, 0.04781, 0.3321, 0.07039, 0.3277, 0.0781, 0.3668, 0.1103, 0.09592, 0.143, 0.06865, 0.1649, 0.09807, 0.1382, 0.123, 0.0845, 0.4095, 0.06305, 0.3723, 0.0781, 0.3668, 0.09179, 0.4057, 0.08288, 0.1285, 0.1103, 0.09592, 0.1382, 0.123, 0.1152, 0.151, 0.06185, 0.1651, 0.08288, 0.1285, 0.1152, 0.151, 0.09647, 0.182, 0.3089, 0.02801, 0.3513, 0.03799, 0.3497, 0.04608, 0.3082, 0.04426, 0.04733, 0.2046, 0.06185, 0.1651, 0.09647, 0.182, 0.08219, 0.2154, 0.2647, 0.02617, 0.3089, 0.02801, 0.3082, 0.04426, 0.2679, 0.04932, 0.03971, 0.2466, 0.04733, 0.2046, 0.08219, 0.2154, 0.07292, 0.2513, 0.2212, 0.03288, 0.2647, 0.02617, 0.2679, 0.04932, 0.2302, 0.06062, 0.03981, 0.2897, 0.03971, 0.2466, 0.07292, 0.2513, 0.06874, 0.2889, 0.1802, 0.04742, 0.2212, 0.03288, 0.2302, 0.06062, 0.1958, 0.07716, 0.3082, 0.04426, 0.3497, 0.04608, 0.3495, 0.05406, 0.3102, 0.05936, 0.08219, 0.2154, 0.09647, 0.182, 0.1261, 0.1976, 0.1122, 0.2266, 0.2679, 0.04932, 0.3082, 0.04426, 0.3102, 0.05936, 0.2739, 0.06977, 0.07292, 0.2513, 0.08219, 0.2154, 0.1122, 0.2266, 0.1017, 0.258, 0.2302, 0.06062, 0.2679, 0.04932, 0.2739, 0.06977, 0.2411, 0.08431, 0.06874, 0.2889, 0.07292, 0.2513, 0.1017, 0.258, 0.09455, 0.2913, 0.1958, 0.07716, 0.2302, 0.06062, 0.2411, 0.08431, 0.2117, 0.1021, 0.07039, 0.3277, 0.06874, 0.2889, 0.09455, 0.2913, 0.09148, 0.3267, 0.1649, 0.09807, 0.1958, 0.07716, 0.2117, 0.1021, 0.1857, 0.1226, 0.0781, 0.3668, 0.07039, 0.3277, 0.09148, 0.3267, 0.09298, 0.3641, 0.1382, 0.123, 0.1649, 0.09807, 0.1857, 0.1226, 0.163, 0.1456, 0.09179, 0.4057, 0.0781, 0.3668, 0.09298, 0.3641, 0.09946, 0.4033, 0.1152, 0.151, 0.1382, 0.123, 0.163, 0.1456, 0.143, 0.1706, 0.09647, 0.182, 0.1152, 0.151, 0.143, 0.1706, 0.1261, 0.1976, 0.1857, 0.1226, 0.2117, 0.1021, 0.2279, 0.1234, 0.2054, 0.1435, 0.09298, 0.3641, 0.09148, 0.3267, 0.1111, 0.3286, 0.1074, 0.3639, 0.163, 0.1456, 0.1857, 0.1226, 0.2054, 0.1435, 0.1856, 0.1653, 0.09946, 0.4033, 0.09298, 0.3641, 0.1074, 0.3639, 0.1072, 0.4023, 0.143, 0.1706, 0.163, 0.1456, 0.1856, 0.1653, 0.1679, 0.188, 0.1261, 0.1976, 0.143, 0.1706, 0.1679, 0.188, 0.1522, 0.2123, 0.3102, 0.05936, 0.3495, 0.05406, 0.3508, 0.0617, 0.3143, 0.07315, 0.1122, 0.2266, 0.1261, 0.1976, 0.1522, 0.2123, 0.1385, 0.2382, 0.2739, 0.06977, 0.3102, 0.05936, 0.3143, 0.07315, 0.2819, 0.08779, 0.1017, 0.258, 0.1122, 0.2266, 0.1385, 0.2382, 0.1271, 0.2661, 0.2411, 0.08431, 0.2739, 0.06977, 0.2819, 0.08779, 0.2532, 0.1047, 0.09455, 0.2913, 0.1017, 0.258, 0.1271, 0.2661, 0.1178, 0.2961, 0.2117, 0.1021, 0.2411, 0.08431, 0.2532, 0.1047, 0.2279, 0.1234, 0.09148, 0.3267, 0.09455, 0.2913, 0.1178, 0.2961, 0.1111, 0.3286, 0.1385, 0.2382, 0.1522, 0.2123, 0.1758, 0.2263, 0.1622, 0.25, 0.2819, 0.08779, 0.3143, 0.07315, 0.3202, 0.08557, 0.2914, 0.1036, 0.1271, 0.2661, 0.1385, 0.2382, 0.1622, 0.25, 0.15, 0.2753, 0.2532, 0.1047, 0.2819, 0.08779, 0.2914, 0.1036, 0.2664, 0.1225, 0.1178, 0.2961, 0.1271, 0.2661, 0.15, 0.2753, 0.1389, 0.3027, 0.2279, 0.1234, 0.2532, 0.1047, 0.2664, 0.1225, 0.2442, 0.142, 0.1111, 0.3286, 0.1178, 0.2961, 0.1389, 0.3027, 0.1292, 0.3326, 0.2054, 0.1435, 0.2279, 0.1234, 0.2442, 0.142, 0.2245, 0.1619, 0.1074, 0.3639, 0.1111, 0.3286, 0.1292, 0.3326, 0.1211, 0.3657, 0.1856, 0.1653, 0.2054, 0.1435, 0.2245, 0.1619, 0.2068, 0.1826, 0.1072, 0.4023, 0.1074, 0.3639, 0.1211, 0.3657, 0.1149, 0.4027, 0.1679, 0.188, 0.1856, 0.1653, 0.2068, 0.1826, 0.1906, 0.204, 0.1522, 0.2123, 0.1679, 0.188, 0.1906, 0.204, 0.1758, 0.2263, 0.3143, 0.07315, 0.3508, 0.0617, 0.3533, 0.06882, 0.3202, 0.08557, 0.1211, 0.3657, 0.1292, 0.3326, 0.146, 0.3385, 0.134, 0.3694, 0.2068, 0.1826, 0.2245, 0.1619, 0.2432, 0.1783, 0.227, 0.1984, 0.1149, 0.4027, 0.1211, 0.3657, 0.134, 0.3694, 0.1222, 0.4044, 0.1906, 0.204, 0.2068, 0.1826, 0.227, 0.1984, 0.2119, 0.2189, 0.1758, 0.2263, 0.1906, 0.204, 0.2119, 0.2189, 0.1976, 0.24, 0.3202, 0.08557, 0.3533, 0.06882, 0.3569, 0.07527, 0.3275, 0.09661, 0.1622, 0.25, 0.1758, 0.2263, 0.1976, 0.24, 0.184, 0.2621, 0.2914, 0.1036, 0.3202, 0.08557, 0.3275, 0.09661, 0.3023, 0.1176, 0.15, 0.2753, 0.1622, 0.25, 0.184, 0.2621, 0.171, 0.2855, 0.2664, 0.1225, 0.2914, 0.1036, 0.3023, 0.1176, 0.2803, 0.1381, 0.1389, 0.3027, 0.15, 0.2753, 0.171, 0.2855, 0.1583, 0.3108, 0.2442, 0.142, 0.2664, 0.1225, 0.2803, 0.1381, 0.2608, 0.1583, 0.1292, 0.3326, 0.1389, 0.3027, 0.1583, 0.3108, 0.146, 0.3385, 0.2245, 0.1619, 0.2442, 0.142, 0.2608, 0.1583, 0.2432, 0.1783, 0.171, 0.2855, 0.184, 0.2621, 0.2044, 0.2746, 0.1906, 0.2967, 0.2803, 0.1381, 0.3023, 0.1176, 0.3144, 0.1298, 0.2951, 0.1518, 0.1583, 0.3108, 0.171, 0.2855, 0.1906, 0.2967, 0.1764, 0.3203, 0.2608, 0.1583, 0.2803, 0.1381, 0.2951, 0.1518, 0.2778, 0.1728, 0.146, 0.3385, 0.1583, 0.3108, 0.1764, 0.3203, 0.1616, 0.3461, 0.2432, 0.1783, 0.2608, 0.1583, 0.2778, 0.1728, 0.2617, 0.1932, 0.134, 0.3694, 0.146, 0.3385, 0.1616, 0.3461, 0.146, 0.3749, 0.227, 0.1984, 0.2432, 0.1783, 0.2617, 0.1932, 0.2468, 0.2133, 0.1222, 0.4044, 0.134, 0.3694, 0.146, 0.3749, 0.1291, 0.4073, 0.2119, 0.2189, 0.227, 0.1984, 0.2468, 0.2133, 0.2323, 0.2333, 0.1976, 0.24, 0.2119, 0.2189, 0.2323, 0.2333, 0.2183, 0.2536, 0.3275, 0.09661, 0.3569, 0.07527, 0.3615, 0.08094, 0.3362, 0.1062, 0.184, 0.2621, 0.1976, 0.24, 0.2183, 0.2536, 0.2044, 0.2746, 0.3023, 0.1176, 0.3275, 0.09661, 0.3362, 0.1062, 0.3144, 0.1298, 0.4019, 0.09313, 0.3944, 0.09411, 0.3944, 0.09411, 0.4019, 0.09313, 0.1105, 0.4439, 0.1354, 0.4113, 0.141, 0.4162, 0.1513, 0.9517, 0.1495, 0.96, 0.1495, 0.96, 0.1513, 0.9517, 0.1105, 0.4439, 0.141, 0.4162, 0.1457, 0.4221, 0.1478, 0.9283, 0.1503, 0.9356, 0.1503, 0.9356, 0.1478, 0.9283, 0.1105, 0.4439, 0.1457, 0.4221, 0.1494, 0.4287, 0.07683, 0.914, 0.08344, 0.9088, 0.08344, 0.9088, 0.07683, 0.914, 0.1105, 0.4439, 0.1494, 0.4287, 0.1519, 0.4361, 0.1341, 0.9108, 0.1396, 0.9158, 0.1396, 0.9158, 0.1341, 0.9108, 0.1105, 0.4439, 0.1519, 0.4361, 0.1532, 0.444, 0.4227, 0.08166, 0.4163, 0.08692, 0.4163, 0.08692, 0.4227, 0.08166, 0.1105, 0.4439, 0.1532, 0.444, 0.153, 0.4522, 0.3495, 0.05406, 0.3497, 0.04608, 0.3497, 0.04608, 0.3495, 0.05406, 0.1105, 0.4439, 0.153, 0.4522, 0.1512, 0.4606, 0.1516, 0.9435, 0.1513, 0.9517, 0.1513, 0.9517, 0.1516, 0.9435, 0.1105, 0.4439, 0.1512, 0.4606, 0.1477, 0.4687, 0.3731, 0.08945, 0.367, 0.08565, 0.367, 0.08565, 0.3731, 0.08945, 0.392, 0.5555, 0.4237, 0.5837, 0.4172, 0.5889, 0.3869, 0.09377, 0.3798, 0.09218, 0.3798, 0.09218, 0.3869, 0.09377, 0.392, 0.5555, 0.4172, 0.5889, 0.4102, 0.5927, 0.3569, 0.07527, 0.3533, 0.06882, 0.3533, 0.06882, 0.3569, 0.07527, 0.392, 0.5555, 0.4102, 0.5927, 0.4027, 0.595, 0.392, 0.5555, 0.4027, 0.595, 0.3952, 0.5959, 0.1137, 0.9022, 0.121, 0.9039, 0.121, 0.9039, 0.1137, 0.9022, 0.09072, 0.9049, 0.09836, 0.9026, 0.09836, 0.9026, 0.09072, 0.9049, 0.392, 0.5555, 0.3952, 0.5959, 0.3877, 0.5955, 0.3513, 0.03799, 0.3547, 0.03009, 0.3547, 0.03009, 0.3513, 0.03799, 0.392, 0.5555, 0.3877, 0.5955, 0.3806, 0.5938, 0.1442, 0.9216, 0.1478, 0.9283, 0.1478, 0.9283, 0.1442, 0.9216, 0.392, 0.5555, 0.3806, 0.5938, 0.3739, 0.591, 0.4093, 0.09075, 0.4019, 0.09313, 0.4019, 0.09313, 0.4093, 0.09075, 0.392, 0.5555, 0.3739, 0.591, 0.3678, 0.5871, 0.1495, 0.96, 0.146, 0.9681, 0.146, 0.9681, 0.1495, 0.96, 0.392, 0.5555, 0.3678, 0.5871, 0.3624, 0.5823, 0.367, 0.08565, 0.3615, 0.08094, 0.3615, 0.08094, 0.367, 0.08565, 0.392, 0.5555, 0.3624, 0.5823, 0.3579, 0.5766, 0.1503, 0.9356, 0.1516, 0.9435, 0.1516, 0.9435, 0.1503, 0.9356, 0.392, 0.5555, 0.3579, 0.5766, 0.3543, 0.5701, 0.1278, 0.9068, 0.1341, 0.9108, 0.1341, 0.9108, 0.1278, 0.9068, 0.392, 0.5555, 0.3543, 0.5701, 0.3519, 0.563, 0.3508, 0.0617, 0.3495, 0.05406, 0.3495, 0.05406, 0.3508, 0.0617, 0.392, 0.5555, 0.3519, 0.563, 0.3507, 0.5553, 0.1061, 0.9017, 0.1137, 0.9022, 0.1137, 0.9022, 0.1061, 0.9017, 0.392, 0.5555, 0.3507, 0.5553, 0.3509, 0.5473, 0.3615, 0.08094, 0.3569, 0.07527, 0.3569, 0.07527, 0.3615, 0.08094, 0.392, 0.5555, 0.3509, 0.5473, 0.3527, 0.5392, 0.3944, 0.09411, 0.3869, 0.09377, 0.3869, 0.09377, 0.3944, 0.09411, 0.392, 0.5555, 0.3527, 0.5392, 0.3561, 0.5313, 0.4163, 0.08692, 0.4093, 0.09075, 0.4093, 0.09075, 0.4163, 0.08692, 0.1105, 0.4439, 0.07788, 0.4149, 0.0845, 0.4095, 0.1396, 0.9158, 0.1442, 0.9216, 0.1442, 0.9216, 0.1396, 0.9158, 0.1105, 0.4439, 0.0845, 0.4095, 0.09179, 0.4057, 0.3497, 0.04608, 0.3513, 0.03799, 0.3513, 0.03799, 0.3497, 0.04608, 0.1105, 0.4439, 0.09179, 0.4057, 0.09946, 0.4033, 0.3798, 0.09218, 0.3731, 0.08945, 0.3731, 0.08945, 0.3798, 0.09218, 0.1105, 0.4439, 0.09946, 0.4033, 0.1072, 0.4023, 0.121, 0.9039, 0.1278, 0.9068, 0.1278, 0.9068, 0.121, 0.9039, 0.1105, 0.4439, 0.1072, 0.4023, 0.1149, 0.4027, 0.08344, 0.9088, 0.09072, 0.9049, 0.09072, 0.9049, 0.08344, 0.9088, 0.1105, 0.4439, 0.1149, 0.4027, 0.1222, 0.4044, 0.3533, 0.06882, 0.3508, 0.0617, 0.3508, 0.0617, 0.3533, 0.06882, 0.1105, 0.4439, 0.1222, 0.4044, 0.1291, 0.4073, 0.1291, 0.4073, 0.146, 0.3749, 0.1571, 0.3818, 0.1354, 0.4113, 0.2323, 0.2333, 0.2468, 0.2133, 0.2664, 0.2274, 0.2523, 0.2473, 0.09836, 0.9026, 0.1061, 0.9017, 0.1061, 0.9017, 0.09836, 0.9026, 0.1105, 0.4439, 0.1291, 0.4073, 0.1354, 0.4113, 0.2183, 0.2536, 0.2323, 0.2333, 0.2523, 0.2473, 0.2383, 0.2673, 0.3362, 0.1062, 0.3615, 0.08094, 0.367, 0.08565, 0.3461, 0.1143, 0.2044, 0.2746, 0.2183, 0.2536, 0.2383, 0.2673, 0.2239, 0.2877, 0.3144, 0.1298, 0.3362, 0.1062, 0.3461, 0.1143, 0.3276, 0.1402, 0.1906, 0.2967, 0.2044, 0.2746, 0.2239, 0.2877, 0.2091, 0.3088, 0.2951, 0.1518, 0.3144, 0.1298, 0.3276, 0.1402, 0.3108, 0.1639, 0.1764, 0.3203, 0.1906, 0.2967, 0.2091, 0.3088, 0.1932, 0.3312, 0.2778, 0.1728, 0.2951, 0.1518, 0.3108, 0.1639, 0.2953, 0.1861, 0.1616, 0.3461, 0.1764, 0.3203, 0.1932, 0.3312, 0.1761, 0.3554, 0.2617, 0.1932, 0.2778, 0.1728, 0.2953, 0.1861, 0.2805, 0.2071, 0.146, 0.3749, 0.1616, 0.3461, 0.1761, 0.3554, 0.1571, 0.3818, 0.2468, 0.2133, 0.2617, 0.1932, 0.2805, 0.2071, 0.2664, 0.2274, 0.367, 0.08565, 0.3615, 0.08094, 0.3615, 0.08094, 0.367, 0.08565, 0.3495, 0.05406, 0.3497, 0.04608, 0.3497, 0.04608, 0.3495, 0.05406, 0.1061, 0.9017, 0.1137, 0.9022, 0.1137, 0.9022, 0.1061, 0.9017, 0.4093, 0.09075, 0.4019, 0.09313, 0.4019, 0.09313, 0.4093, 0.09075, 0.1478, 0.9283, 0.1503, 0.9356, 0.1503, 0.9356, 0.1478, 0.9283, 0.3497, 0.04608, 0.3513, 0.03799, 0.3513, 0.03799, 0.3497, 0.04608, 0.1137, 0.9022, 0.121, 0.9039, 0.121, 0.9039, 0.1137, 0.9022, 0.4019, 0.09313, 0.3944, 0.09411, 0.3944, 0.09411, 0.4019, 0.09313, 0.1503, 0.9356, 0.1516, 0.9435, 0.1516, 0.9435, 0.1503, 0.9356, 0.3513, 0.03799, 0.3547, 0.03009, 0.3547, 0.03009, 0.3513, 0.03799, 0.121, 0.9039, 0.1278, 0.9068, 0.1278, 0.9068, 0.121, 0.9039, 0.3944, 0.09411, 0.3869, 0.09377, 0.3869, 0.09377, 0.3944, 0.09411, 0.1516, 0.9435, 0.1513, 0.9517, 0.1513, 0.9517, 0.1516, 0.9435, 0.3615, 0.08094, 0.3569, 0.07527, 0.3569, 0.07527, 0.3615, 0.08094, 0.07683, 0.914, 0.08344, 0.9088, 0.08344, 0.9088, 0.07683, 0.914, 0.1278, 0.9068, 0.1341, 0.9108, 0.1341, 0.9108, 0.1278, 0.9068, 0.3869, 0.09377, 0.3798, 0.09218, 0.3798, 0.09218, 0.3869, 0.09377, 0.1513, 0.9517, 0.1495, 0.96, 0.1495, 0.96, 0.1513, 0.9517, 0.3569, 0.07527, 0.3533, 0.06882, 0.3533, 0.06882, 0.3569, 0.07527, 0.08344, 0.9088, 0.09072, 0.9049, 0.09072, 0.9049, 0.08344, 0.9088, 0.1495, 0.96, 0.146, 0.9681, 0.146, 0.9681, 0.1495, 0.96, 0.1341, 0.9108, 0.1396, 0.9158, 0.1396, 0.9158, 0.1341, 0.9108, 0.3798, 0.09218, 0.3731, 0.08945, 0.3731, 0.08945, 0.3798, 0.09218, 0.3533, 0.06882, 0.3508, 0.0617, 0.3508, 0.0617, 0.3533, 0.06882, 0.09072, 0.9049, 0.09836, 0.9026, 0.09836, 0.9026, 0.09072, 0.9049, 0.4227, 0.08166, 0.4163, 0.08692, 0.4163, 0.08692, 0.4227, 0.08166, 0.1396, 0.9158, 0.1442, 0.9216, 0.1442, 0.9216, 0.1396, 0.9158, 0.3508, 0.0617, 0.3495, 0.05406, 0.3495, 0.05406, 0.3508, 0.0617, 0.3731, 0.08945, 0.367, 0.08565, 0.367, 0.08565, 0.3731, 0.08945, 0.09836, 0.9026, 0.1061, 0.9017, 0.1061, 0.9017, 0.09836, 0.9026, 0.4163, 0.08692, 0.4093, 0.09075, 0.4093, 0.09075, 0.4163, 0.08692, 0.1442, 0.9216, 0.1478, 0.9283, 0.1478, 0.9283, 0.1442, 0.9216, 0.3497, 0.04608, 0.3513, 0.03799, 0.3513, 0.03799, 0.3497, 0.04608, 0.1503, 0.9356, 0.1516, 0.9435, 0.1516, 0.9435, 0.1503, 0.9356, 0.3513, 0.03799, 0.3547, 0.03009, 0.3547, 0.03009, 0.3513, 0.03799, 0.1516, 0.9435, 0.1513, 0.9517, 0.1513, 0.9517, 0.1516, 0.9435, 0.07683, 0.914, 0.08344, 0.9088, 0.08344, 0.9088, 0.07683, 0.914, 0.1513, 0.9517, 0.1495, 0.96, 0.1495, 0.96, 0.1513, 0.9517, 0.08344, 0.9088, 0.09072, 0.9049, 0.09072, 0.9049, 0.08344, 0.9088, 0.1495, 0.96, 0.146, 0.9681, 0.146, 0.9681, 0.1495, 0.96, 0.09072, 0.9049, 0.09836, 0.9026, 0.09836, 0.9026, 0.09072, 0.9049, 0.4227, 0.08166, 0.4163, 0.08692, 0.4163, 0.08692, 0.4227, 0.08166, 0.09836, 0.9026, 0.1061, 0.9017, 0.1061, 0.9017, 0.09836, 0.9026, 0.4163, 0.08692, 0.4093, 0.09075, 0.4093, 0.09075, 0.4163, 0.08692, 0.1061, 0.9017, 0.1137, 0.9022, 0.1137, 0.9022, 0.1061, 0.9017, 0.4093, 0.09075, 0.4019, 0.09313, 0.4019, 0.09313, 0.4093, 0.09075, 0.1137, 0.9022, 0.121, 0.9039, 0.121, 0.9039, 0.1137, 0.9022, 0.367, 0.08565, 0.3615, 0.08094, 0.3615, 0.08094, 0.367, 0.08565, 0.4019, 0.09313, 0.3944, 0.09411, 0.3944, 0.09411, 0.4019, 0.09313, 0.121, 0.9039, 0.1278, 0.9068, 0.1278, 0.9068, 0.121, 0.9039, 0.3615, 0.08094, 0.3569, 0.07527, 0.3569, 0.07527, 0.3615, 0.08094, 0.3944, 0.09411, 0.3869, 0.09377, 0.3869, 0.09377, 0.3944, 0.09411, 0.1278, 0.9068, 0.1341, 0.9108, 0.1341, 0.9108, 0.1278, 0.9068, 0.3569, 0.07527, 0.3533, 0.06882, 0.3533, 0.06882, 0.3569, 0.07527, 0.3869, 0.09377, 0.3798, 0.09218, 0.3798, 0.09218, 0.3869, 0.09377, 0.1341, 0.9108, 0.1396, 0.9158, 0.1396, 0.9158, 0.1341, 0.9108, 0.3533, 0.06882, 0.3508, 0.0617, 0.3508, 0.0617, 0.3533, 0.06882, 0.3798, 0.09218, 0.3731, 0.08945, 0.3731, 0.08945, 0.3798, 0.09218, 0.1396, 0.9158, 0.1442, 0.9216, 0.1442, 0.9216, 0.1396, 0.9158, 0.3508, 0.0617, 0.3495, 0.05406, 0.3495, 0.05406, 0.3508, 0.0617, 0.3731, 0.08945, 0.367, 0.08565, 0.367, 0.08565, 0.3731, 0.08945, 0.1442, 0.9216, 0.1478, 0.9283, 0.1478, 0.9283, 0.1442, 0.9216, 0.3495, 0.05406, 0.3497, 0.04608, 0.3497, 0.04608, 0.3495, 0.05406, 0.1478, 0.9283, 0.1503, 0.9356, 0.1503, 0.9356, 0.1478, 0.9283, 0.08344, 0.9088, 0.09072, 0.9049, 0.09072, 0.9049, 0.08344, 0.9088, 0.1495, 0.96, 0.146, 0.9681, 0.146, 0.9681, 0.1495, 0.96, 0.09072, 0.9049, 0.09836, 0.9026, 0.09836, 0.9026, 0.09072, 0.9049, 0.4227, 0.08166, 0.4163, 0.08692, 0.4163, 0.08692, 0.4227, 0.08166, 0.09836, 0.9026, 0.1061, 0.9017, 0.1061, 0.9017, 0.09836, 0.9026, 0.4163, 0.08692, 0.4093, 0.09075, 0.4093, 0.09075, 0.4163, 0.08692, 0.1061, 0.9017, 0.1137, 0.9022, 0.1137, 0.9022, 0.1061, 0.9017, 0.4093, 0.09075, 0.4019, 0.09313, 0.4019, 0.09313, 0.4093, 0.09075, 0.1137, 0.9022, 0.121, 0.9039, 0.121, 0.9039, 0.1137, 0.9022, 0.367, 0.08565, 0.3615, 0.08094, 0.3615, 0.08094, 0.367, 0.08565, 0.4019, 0.09313, 0.3944, 0.09411, 0.3944, 0.09411, 0.4019, 0.09313, 0.121, 0.9039, 0.1278, 0.9068, 0.1278, 0.9068, 0.121, 0.9039, 0.3615, 0.08094, 0.3569, 0.07527, 0.3569, 0.07527, 0.3615, 0.08094, 0.3944, 0.09411, 0.3869, 0.09377, 0.3869, 0.09377, 0.3944, 0.09411, 0.1278, 0.9068, 0.1341, 0.9108, 0.1341, 0.9108, 0.1278, 0.9068, 0.3569, 0.07527, 0.3533, 0.06882, 0.3533, 0.06882, 0.3569, 0.07527, 0.3869, 0.09377, 0.3798, 0.09218, 0.3798, 0.09218, 0.3869, 0.09377, 0.1341, 0.9108, 0.1396, 0.9158, 0.1396, 0.9158, 0.1341, 0.9108, 0.3533, 0.06882, 0.3508, 0.0617, 0.3508, 0.0617, 0.3533, 0.06882, 0.3798, 0.09218, 0.3731, 0.08945, 0.3731, 0.08945, 0.3798, 0.09218, 0.1396, 0.9158, 0.1442, 0.9216, 0.1442, 0.9216, 0.1396, 0.9158, 0.3508, 0.0617, 0.3495, 0.05406, 0.3495, 0.05406, 0.3508, 0.0617, 0.3731, 0.08945, 0.367, 0.08565, 0.367, 0.08565, 0.3731, 0.08945, 0.1442, 0.9216, 0.1478, 0.9283, 0.1478, 0.9283, 0.1442, 0.9216, 0.3495, 0.05406, 0.3497, 0.04608, 0.3497, 0.04608, 0.3495, 0.05406, 0.1478, 0.9283, 0.1503, 0.9356, 0.1503, 0.9356, 0.1478, 0.9283, 0.3497, 0.04608, 0.3513, 0.03799, 0.3513, 0.03799, 0.3497, 0.04608, 0.1503, 0.9356, 0.1516, 0.9435, 0.1516, 0.9435, 0.1503, 0.9356, 0.3513, 0.03799, 0.3547, 0.03009, 0.3547, 0.03009, 0.3513, 0.03799, 0.1516, 0.9435, 0.1513, 0.9517, 0.1513, 0.9517, 0.1516, 0.9435, 0.07683, 0.914, 0.08344, 0.9088, 0.08344, 0.9088, 0.07683, 0.914, 0.1513, 0.9517, 0.1495, 0.96, 0.1495, 0.96, 0.1513, 0.9517, 0.1061, 0.9017, 0.1137, 0.9022, 0.1137, 0.9022, 0.1061, 0.9017, 0.4093, 0.09075, 0.4019, 0.09313, 0.4019, 0.09313, 0.4093, 0.09075, 0.1137, 0.9022, 0.121, 0.9039, 0.121, 0.9039, 0.1137, 0.9022, 0.367, 0.08565, 0.3615, 0.08094, 0.3615, 0.08094, 0.367, 0.08565, 0.4019, 0.09313, 0.3944, 0.09411, 0.3944, 0.09411, 0.4019, 0.09313, 0.121, 0.9039, 0.1278, 0.9068, 0.1278, 0.9068, 0.121, 0.9039, 0.3615, 0.08094, 0.3569, 0.07527, 0.3569, 0.07527, 0.3615, 0.08094, 0.3944, 0.09411, 0.3869, 0.09377, 0.3869, 0.09377, 0.3944, 0.09411, 0.1278, 0.9068, 0.1341, 0.9108, 0.1341, 0.9108, 0.1278, 0.9068, 0.3569, 0.07527, 0.3533, 0.06882, 0.3533, 0.06882, 0.3569, 0.07527, 0.3869, 0.09377, 0.3798, 0.09218, 0.3798, 0.09218, 0.3869, 0.09377, 0.1341, 0.9108, 0.1396, 0.9158, 0.1396, 0.9158, 0.1341, 0.9108, 0.3533, 0.06882, 0.3508, 0.0617, 0.3508, 0.0617, 0.3533, 0.06882, 0.3798, 0.09218, 0.3731, 0.08945, 0.3731, 0.08945, 0.3798, 0.09218, 0.1396, 0.9158, 0.1442, 0.9216, 0.1442, 0.9216, 0.1396, 0.9158, 0.3508, 0.0617, 0.3495, 0.05406, 0.3495, 0.05406, 0.3508, 0.0617, 0.3731, 0.08945, 0.367, 0.08565, 0.367, 0.08565, 0.3731, 0.08945, 0.1442, 0.9216, 0.1478, 0.9283, 0.1478, 0.9283, 0.1442, 0.9216, 0.3495, 0.05406, 0.3497, 0.04608, 0.3497, 0.04608, 0.3495, 0.05406, 0.1478, 0.9283, 0.1503, 0.9356, 0.1503, 0.9356, 0.1478, 0.9283, 0.3497, 0.04608, 0.3513, 0.03799, 0.3513, 0.03799, 0.3497, 0.04608, 0.1503, 0.9356, 0.1516, 0.9435, 0.1516, 0.9435, 0.1503, 0.9356, 0.3513, 0.03799, 0.3547, 0.03009, 0.3547, 0.03009, 0.3513, 0.03799, 0.1516, 0.9435, 0.1513, 0.9517, 0.1513, 0.9517, 0.1516, 0.9435, 0.07683, 0.914, 0.08344, 0.9088, 0.08344, 0.9088, 0.07683, 0.914, 0.1513, 0.9517, 0.1495, 0.96, 0.1495, 0.96, 0.1513, 0.9517, 0.08344, 0.9088, 0.09072, 0.9049, 0.09072, 0.9049, 0.08344, 0.9088, 0.1495, 0.96, 0.146, 0.9681, 0.146, 0.9681, 0.1495, 0.96, 0.09072, 0.9049, 0.09836, 0.9026, 0.09836, 0.9026, 0.09072, 0.9049, 0.4227, 0.08166, 0.4163, 0.08692, 0.4163, 0.08692, 0.4227, 0.08166, 0.09836, 0.9026, 0.1061, 0.9017, 0.1061, 0.9017, 0.09836, 0.9026, 0.4163, 0.08692, 0.4093, 0.09075, 0.4093, 0.09075, 0.4163, 0.08692, 0.1278, 0.9068, 0.1341, 0.9108, 0.1278, 0.9068, 0.3569, 0.07527, 0.3533, 0.06882, 0.3569, 0.07527, 0.3869, 0.09377, 0.3798, 0.09218, 0.3869, 0.09377, 0.1341, 0.9108, 0.1396, 0.9158, 0.1341, 0.9108, 0.3533, 0.06882, 0.3508, 0.0617, 0.3533, 0.06882, 0.3798, 0.09218, 0.3731, 0.08945, 0.3798, 0.09218, 0.1396, 0.9158, 0.1442, 0.9216, 0.1396, 0.9158, 0.3508, 0.0617, 0.3495, 0.05406, 0.3508, 0.0617, 0.3731, 0.08945, 0.367, 0.08565, 0.3731, 0.08945, 0.1442, 0.9216, 0.1478, 0.9283, 0.1442, 0.9216, 0.3495, 0.05406, 0.3497, 0.04608, 0.3495, 0.05406, 0.1478, 0.9283, 0.1503, 0.9356, 0.1478, 0.9283, 0.3497, 0.04608, 0.3513, 0.03799, 0.3497, 0.04608, 0.1503, 0.9356, 0.1516, 0.9435, 0.1503, 0.9356, 0.3513, 0.03799, 0.3547, 0.03009, 0.3513, 0.03799, 0.1516, 0.9435, 0.1513, 0.9517, 0.1516, 0.9435, 0.07683, 0.914, 0.08344, 0.9088, 0.07683, 0.914, 0.1513, 0.9517, 0.1495, 0.96, 0.1513, 0.9517, 0.08344, 0.9088, 0.09072, 0.9049, 0.08344, 0.9088, 0.1495, 0.96, 0.146, 0.9681, 0.1495, 0.96, 0.09072, 0.9049, 0.09836, 0.9026, 0.09072, 0.9049, 0.4227, 0.08166, 0.4163, 0.08692, 0.4227, 0.08166, 0.09836, 0.9026, 0.1061, 0.9017, 0.09836, 0.9026, 0.4163, 0.08692, 0.4093, 0.09075, 0.4163, 0.08692, 0.1061, 0.9017, 0.1137, 0.9022, 0.1061, 0.9017, 0.4093, 0.09075, 0.4019, 0.09313, 0.4093, 0.09075, 0.1137, 0.9022, 0.121, 0.9039, 0.1137, 0.9022, 0.367, 0.08565, 0.3615, 0.08094, 0.367, 0.08565, 0.4019, 0.09313, 0.3944, 0.09411, 0.4019, 0.09313, 0.121, 0.9039, 0.1278, 0.9068, 0.121, 0.9039, 0.3615, 0.08094, 0.3569, 0.07527, 0.3615, 0.08094, 0.3944, 0.09411, 0.3869, 0.09377, 0.3944, 0.09411])
me_sphere.materials.append(mat_orange_000)
me_sphere.use_remesh_preserve_volume = False
me_sphere.use_remesh_preserve_attributes = False
me_sphere.use_mirror_vertex_groups = False
me_sphere.update()

# ---- objects
ob_stamp = bpy.data.objects.new('Stamp', me_cylinder)
ob_plane = bpy.data.objects.new('Plane', me_plane)
ob_orange = bpy.data.objects.new('Orange', me_sphere)
ob_camera = bpy.data.objects.new('Camera', cam_camera)

# ---- transforms, parenting, visibility, modifiers, constraints
ob_stamp.location = (0.03337, 0.1456, 2.02)
ob_stamp.scale = (-0.01602, -0.01602, -0.01602)
ob_stamp.lineart.crease_threshold = 0.0
ob_plane.location = (1.195, -0.8485, 6.493)
ob_plane.scale = (3.904, 3.904, 3.904)
ob_plane.lineart.crease_threshold = 0.0
ob_orange.location = (0.02987, 0.1515, 1.004)
ob_orange.lineart.crease_threshold = 0.0
_m = ob_orange.modifiers.new('Subsurf', 'SUBSURF')
_m.uv_smooth = 'PRESERVE_CORNERS'
_m.quality = 2
_m.levels = 2
_m.show_only_control_edges = False
ob_camera.location = (-3.422, -0.4799, 1.691)
ob_camera.rotation_euler = (1.459, 7.151e-07, 4.857)
ob_camera.scale = (1.0, 1.0, 1.0)
ob_camera.lock_rotations_4d = False
ob_camera.empty_display_type = 'ARROWS'
ob_camera.color = (0.0, 0.0, 0.0, 0.0)
ob_camera.display_type = 'WIRE'
ob_camera.lineart.crease_threshold = 0.0

# ---- collection membership
col_collection_1.objects.link(ob_stamp)
col_collection_1.objects.link(ob_plane)
col_collection_1.objects.link(ob_orange)
col_collection_1.objects.link(ob_camera)

# ---- scene / render settings (as saved in the file)
scene.camera = ob_camera
scene.frame_start = 1; scene.frame_end = 250; scene.frame_set(0)
scene.render.engine = 'CYCLES'
scene.render.resolution_percentage = 50
scene.render.dither_intensity = 0.0
scene.cycles.use_denoising = False
scene.cycles.samples = 10
scene.cycles.sampling_pattern = 'TABULATED_SOBOL'
scene.cycles.light_sampling_threshold = 0.0
scene.cycles.use_adaptive_sampling = False
scene.cycles.use_light_tree = False
scene.cycles.blur_glossy = 0.0
scene.cycles.pixel_filter_type = 'GAUSSIAN'
scene.cycles.sample_clamp_indirect = 0.0
scene.view_settings.view_transform = 'Standard'
bpy.context.view_layer.update()
